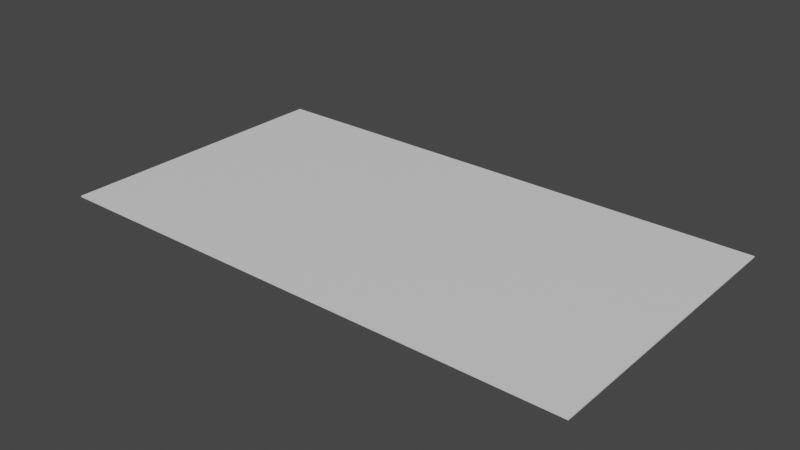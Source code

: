 # Source: TilesIndividual.blend  (saved by Blender 3.4.6; exported with 4.5.12 LTS)
import bpy
from mathutils import Matrix  # noqa: F401  (used for matrix-valued properties, if any)

bpy.ops.wm.read_factory_settings(use_empty=True)
scene = bpy.context.scene
scene.name = 'Scene'

# ---- collections
col_collection = bpy.data.collections.new('Collection'); scene.collection.children.link(col_collection)

# ---- materials (node trees are filled in below, after node groups)
mat_material = bpy.data.materials.new('Material')
mat_material.alpha_threshold = 0.0
mat_material.use_transparent_shadow = False
mat_material.roughness = 0.5
mat_material.line_color = (0.0, 0.0, 0.0, 1.0)

# ---- material node trees
mat_material.use_nodes = True; mat_material.node_tree.nodes.clear()
_N = mat_material.node_tree.nodes; _L = mat_material.node_tree.links
n0 = _N.new('ShaderNodeOutputMaterial'); n0.name = 'Material Output'; n0.location = (300, 300)
n1 = _N.new('ShaderNodeBsdfPrincipled'); n1.name = 'Principled BSDF'; n1.location = (10, 300)
n1.distribution = 'GGX'
n1.subsurface_method = 'RANDOM_WALK_SKIN'
n1.inputs[3].default_value = 1.45
n1.inputs[27].default_value = (0.0, 0.0, 0.0, 1.0)
n1.inputs[28].default_value = 1.0
_L.new(n1.outputs[0], n0.inputs[0])
n0.is_active_output = True

# ---- world
world_world = bpy.data.worlds.new('World'); scene.world = world_world
world_world.use_nodes = True; world_world.node_tree.nodes.clear()
_N = world_world.node_tree.nodes; _L = world_world.node_tree.links
n0 = _N.new('ShaderNodeOutputWorld'); n0.name = 'World Output'; n0.location = (300, 300)
n1 = _N.new('ShaderNodeBackground'); n1.name = 'Background'; n1.location = (10, 300)
n1.inputs[0].default_value = (0.05088, 0.05088, 0.05088, 1.0)
_L.new(n1.outputs[0], n0.inputs[0])
n0.is_active_output = True
world_world.color = (0.05088, 0.05088, 0.05088)
world_world.use_sun_shadow = False
world_world.sun_shadow_jitter_overblur = 0.0

# ---- meshes
me_cube = bpy.data.meshes.new('Cube')
me_cube.from_pydata([(1.0, 1.0, 1.0), (1.0, 1.0, -1.0), (1.0, -1.0, 1.0), (1.0, -1.0, -1.0), (-1.0, 1.0, 1.0), (-1.0, 1.0, -1.0), (-1.0, -1.0, 1.0), (-1.0, -1.0, -1.0)], [], [(0, 4, 6, 2), (3, 2, 6, 7), (7, 6, 4, 5), (5, 1, 3, 7), (1, 0, 2, 3), (5, 4, 0, 1)])
_uv = me_cube.uv_layers.new(name='UVMap')
_uv.uv.foreach_set('vector', [0.625, 0.5, 0.875, 0.5, 0.875, 0.75, 0.625, 0.75, 0.375, 0.75, 0.625, 0.75, 0.625, 1.0, 0.375, 1.0, 0.375, 0.0, 0.625, 0.0, 0.625, 0.25, 0.375, 0.25, 0.125, 0.5, 0.375, 0.5, 0.375, 0.75, 0.125, 0.75, 0.375, 0.5, 0.625, 0.5, 0.625, 0.75, 0.375, 0.75, 0.375, 0.25, 0.625, 0.25, 0.625, 0.5, 0.375, 0.5])
me_cube.materials.append(mat_material)
me_cube.use_mirror_vertex_groups = False
me_cube.update()
me_cube_001 = bpy.data.meshes.new('Cube.001')
me_cube_001.from_pydata([(1.0, 1.0, 1.0), (1.0, 1.0, -1.0), (1.0, -1.0, 1.0), (1.0, -1.0, -1.0), (-1.0, 1.0, 1.0), (-1.0, 1.0, -1.0), (-1.0, -1.0, 1.0), (-1.0, -1.0, -1.0)], [], [(0, 4, 6, 2), (3, 2, 6, 7), (7, 6, 4, 5), (5, 1, 3, 7), (1, 0, 2, 3), (5, 4, 0, 1)])
_uv = me_cube_001.uv_layers.new(name='UVMap')
_uv.uv.foreach_set('vector', [0.625, 0.5, 0.875, 0.5, 0.875, 0.75, 0.625, 0.75, 0.375, 0.75, 0.625, 0.75, 0.625, 1.0, 0.375, 1.0, 0.375, 0.0, 0.625, 0.0, 0.625, 0.25, 0.375, 0.25, 0.125, 0.5, 0.375, 0.5, 0.375, 0.75, 0.125, 0.75, 0.375, 0.5, 0.625, 0.5, 0.625, 0.75, 0.375, 0.75, 0.375, 0.25, 0.625, 0.25, 0.625, 0.5, 0.375, 0.5])
me_cube_001.materials.append(mat_material)
me_cube_001.use_mirror_vertex_groups = False
me_cube_001.update()
me_cube_002 = bpy.data.meshes.new('Cube.002')
me_cube_002.from_pydata([(1.0, 1.0, 1.0), (1.0, 1.0, -1.0), (1.0, -1.0, 1.0), (1.0, -1.0, -1.0), (-1.0, 1.0, 1.0), (-1.0, 1.0, -1.0), (-1.0, -1.0, 1.0), (-1.0, -1.0, -1.0)], [], [(0, 4, 6, 2), (3, 2, 6, 7), (7, 6, 4, 5), (5, 1, 3, 7), (1, 0, 2, 3), (5, 4, 0, 1)])
_uv = me_cube_002.uv_layers.new(name='UVMap')
_uv.uv.foreach_set('vector', [0.625, 0.5, 0.875, 0.5, 0.875, 0.75, 0.625, 0.75, 0.375, 0.75, 0.625, 0.75, 0.625, 1.0, 0.375, 1.0, 0.375, 0.0, 0.625, 0.0, 0.625, 0.25, 0.375, 0.25, 0.125, 0.5, 0.375, 0.5, 0.375, 0.75, 0.125, 0.75, 0.375, 0.5, 0.625, 0.5, 0.625, 0.75, 0.375, 0.75, 0.375, 0.25, 0.625, 0.25, 0.625, 0.5, 0.375, 0.5])
me_cube_002.materials.append(mat_material)
me_cube_002.use_mirror_vertex_groups = False
me_cube_002.update()
me_cube_003 = bpy.data.meshes.new('Cube.003')
me_cube_003.from_pydata([(1.0, 1.0, 1.0), (1.0, 1.0, -1.0), (1.0, -1.0, 1.0), (1.0, -1.0, -1.0), (-1.0, 1.0, 1.0), (-1.0, 1.0, -1.0), (-1.0, -1.0, 1.0), (-1.0, -1.0, -1.0)], [], [(0, 4, 6, 2), (3, 2, 6, 7), (7, 6, 4, 5), (5, 1, 3, 7), (1, 0, 2, 3), (5, 4, 0, 1)])
_uv = me_cube_003.uv_layers.new(name='UVMap')
_uv.uv.foreach_set('vector', [0.625, 0.5, 0.875, 0.5, 0.875, 0.75, 0.625, 0.75, 0.375, 0.75, 0.625, 0.75, 0.625, 1.0, 0.375, 1.0, 0.375, 0.0, 0.625, 0.0, 0.625, 0.25, 0.375, 0.25, 0.125, 0.5, 0.375, 0.5, 0.375, 0.75, 0.125, 0.75, 0.375, 0.5, 0.625, 0.5, 0.625, 0.75, 0.375, 0.75, 0.375, 0.25, 0.625, 0.25, 0.625, 0.5, 0.375, 0.5])
me_cube_003.materials.append(mat_material)
me_cube_003.use_mirror_vertex_groups = False
me_cube_003.update()
me_cube_004 = bpy.data.meshes.new('Cube.004')
me_cube_004.from_pydata([(1.0, 1.0, 1.0), (1.0, 1.0, -1.0), (1.0, -1.0, 1.0), (1.0, -1.0, -1.0), (-1.0, 1.0, 1.0), (-1.0, 1.0, -1.0), (-1.0, -1.0, 1.0), (-1.0, -1.0, -1.0)], [], [(0, 4, 6, 2), (3, 2, 6, 7), (7, 6, 4, 5), (5, 1, 3, 7), (1, 0, 2, 3), (5, 4, 0, 1)])
_uv = me_cube_004.uv_layers.new(name='UVMap')
_uv.uv.foreach_set('vector', [0.625, 0.5, 0.875, 0.5, 0.875, 0.75, 0.625, 0.75, 0.375, 0.75, 0.625, 0.75, 0.625, 1.0, 0.375, 1.0, 0.375, 0.0, 0.625, 0.0, 0.625, 0.25, 0.375, 0.25, 0.125, 0.5, 0.375, 0.5, 0.375, 0.75, 0.125, 0.75, 0.375, 0.5, 0.625, 0.5, 0.625, 0.75, 0.375, 0.75, 0.375, 0.25, 0.625, 0.25, 0.625, 0.5, 0.375, 0.5])
me_cube_004.materials.append(mat_material)
me_cube_004.use_mirror_vertex_groups = False
me_cube_004.update()
me_cube_005 = bpy.data.meshes.new('Cube.005')
me_cube_005.from_pydata([(1.0, 1.0, 1.0), (1.0, 1.0, -1.0), (1.0, -1.0, 1.0), (1.0, -1.0, -1.0), (-1.0, 1.0, 1.0), (-1.0, 1.0, -1.0), (-1.0, -1.0, 1.0), (-1.0, -1.0, -1.0)], [], [(0, 4, 6, 2), (3, 2, 6, 7), (7, 6, 4, 5), (5, 1, 3, 7), (1, 0, 2, 3), (5, 4, 0, 1)])
_uv = me_cube_005.uv_layers.new(name='UVMap')
_uv.uv.foreach_set('vector', [0.625, 0.5, 0.875, 0.5, 0.875, 0.75, 0.625, 0.75, 0.375, 0.75, 0.625, 0.75, 0.625, 1.0, 0.375, 1.0, 0.375, 0.0, 0.625, 0.0, 0.625, 0.25, 0.375, 0.25, 0.125, 0.5, 0.375, 0.5, 0.375, 0.75, 0.125, 0.75, 0.375, 0.5, 0.625, 0.5, 0.625, 0.75, 0.375, 0.75, 0.375, 0.25, 0.625, 0.25, 0.625, 0.5, 0.375, 0.5])
me_cube_005.materials.append(mat_material)
me_cube_005.use_mirror_vertex_groups = False
me_cube_005.update()
me_cube_006 = bpy.data.meshes.new('Cube.006')
me_cube_006.from_pydata([(1.0, 1.0, 1.0), (1.0, 1.0, -1.0), (1.0, -1.0, 1.0), (1.0, -1.0, -1.0), (-1.0, 1.0, 1.0), (-1.0, 1.0, -1.0), (-1.0, -1.0, 1.0), (-1.0, -1.0, -1.0)], [], [(0, 4, 6, 2), (3, 2, 6, 7), (7, 6, 4, 5), (5, 1, 3, 7), (1, 0, 2, 3), (5, 4, 0, 1)])
_uv = me_cube_006.uv_layers.new(name='UVMap')
_uv.uv.foreach_set('vector', [0.625, 0.5, 0.875, 0.5, 0.875, 0.75, 0.625, 0.75, 0.375, 0.75, 0.625, 0.75, 0.625, 1.0, 0.375, 1.0, 0.375, 0.0, 0.625, 0.0, 0.625, 0.25, 0.375, 0.25, 0.125, 0.5, 0.375, 0.5, 0.375, 0.75, 0.125, 0.75, 0.375, 0.5, 0.625, 0.5, 0.625, 0.75, 0.375, 0.75, 0.375, 0.25, 0.625, 0.25, 0.625, 0.5, 0.375, 0.5])
me_cube_006.materials.append(mat_material)
me_cube_006.use_mirror_vertex_groups = False
me_cube_006.update()
me_cube_007 = bpy.data.meshes.new('Cube.007')
me_cube_007.from_pydata([(1.0, 1.0, 1.0), (1.0, 1.0, -1.0), (1.0, -1.0, 1.0), (1.0, -1.0, -1.0), (-1.0, 1.0, 1.0), (-1.0, 1.0, -1.0), (-1.0, -1.0, 1.0), (-1.0, -1.0, -1.0)], [], [(0, 4, 6, 2), (3, 2, 6, 7), (7, 6, 4, 5), (5, 1, 3, 7), (1, 0, 2, 3), (5, 4, 0, 1)])
_uv = me_cube_007.uv_layers.new(name='UVMap')
_uv.uv.foreach_set('vector', [0.625, 0.5, 0.875, 0.5, 0.875, 0.75, 0.625, 0.75, 0.375, 0.75, 0.625, 0.75, 0.625, 1.0, 0.375, 1.0, 0.375, 0.0, 0.625, 0.0, 0.625, 0.25, 0.375, 0.25, 0.125, 0.5, 0.375, 0.5, 0.375, 0.75, 0.125, 0.75, 0.375, 0.5, 0.625, 0.5, 0.625, 0.75, 0.375, 0.75, 0.375, 0.25, 0.625, 0.25, 0.625, 0.5, 0.375, 0.5])
me_cube_007.materials.append(mat_material)
me_cube_007.use_mirror_vertex_groups = False
me_cube_007.update()
me_cube_008 = bpy.data.meshes.new('Cube.008')
me_cube_008.from_pydata([(1.0, 1.0, 1.0), (1.0, 1.0, -1.0), (1.0, -1.0, 1.0), (1.0, -1.0, -1.0), (-1.0, 1.0, 1.0), (-1.0, 1.0, -1.0), (-1.0, -1.0, 1.0), (-1.0, -1.0, -1.0)], [], [(0, 4, 6, 2), (3, 2, 6, 7), (7, 6, 4, 5), (5, 1, 3, 7), (1, 0, 2, 3), (5, 4, 0, 1)])
_uv = me_cube_008.uv_layers.new(name='UVMap')
_uv.uv.foreach_set('vector', [0.625, 0.5, 0.875, 0.5, 0.875, 0.75, 0.625, 0.75, 0.375, 0.75, 0.625, 0.75, 0.625, 1.0, 0.375, 1.0, 0.375, 0.0, 0.625, 0.0, 0.625, 0.25, 0.375, 0.25, 0.125, 0.5, 0.375, 0.5, 0.375, 0.75, 0.125, 0.75, 0.375, 0.5, 0.625, 0.5, 0.625, 0.75, 0.375, 0.75, 0.375, 0.25, 0.625, 0.25, 0.625, 0.5, 0.375, 0.5])
me_cube_008.materials.append(mat_material)
me_cube_008.use_mirror_vertex_groups = False
me_cube_008.update()
me_cube_009 = bpy.data.meshes.new('Cube.009')
me_cube_009.from_pydata([(1.0, 1.0, 1.0), (1.0, 1.0, -1.0), (1.0, -1.0, 1.0), (1.0, -1.0, -1.0), (-1.0, 1.0, 1.0), (-1.0, 1.0, -1.0), (-1.0, -1.0, 1.0), (-1.0, -1.0, -1.0)], [], [(0, 4, 6, 2), (3, 2, 6, 7), (7, 6, 4, 5), (5, 1, 3, 7), (1, 0, 2, 3), (5, 4, 0, 1)])
_uv = me_cube_009.uv_layers.new(name='UVMap')
_uv.uv.foreach_set('vector', [0.625, 0.5, 0.875, 0.5, 0.875, 0.75, 0.625, 0.75, 0.375, 0.75, 0.625, 0.75, 0.625, 1.0, 0.375, 1.0, 0.375, 0.0, 0.625, 0.0, 0.625, 0.25, 0.375, 0.25, 0.125, 0.5, 0.375, 0.5, 0.375, 0.75, 0.125, 0.75, 0.375, 0.5, 0.625, 0.5, 0.625, 0.75, 0.375, 0.75, 0.375, 0.25, 0.625, 0.25, 0.625, 0.5, 0.375, 0.5])
me_cube_009.materials.append(mat_material)
me_cube_009.use_mirror_vertex_groups = False
me_cube_009.update()
me_cube_010 = bpy.data.meshes.new('Cube.010')
me_cube_010.from_pydata([(1.0, 1.0, 1.0), (1.0, 1.0, -1.0), (1.0, -1.0, 1.0), (1.0, -1.0, -1.0), (-1.0, 1.0, 1.0), (-1.0, 1.0, -1.0), (-1.0, -1.0, 1.0), (-1.0, -1.0, -1.0)], [], [(0, 4, 6, 2), (3, 2, 6, 7), (7, 6, 4, 5), (5, 1, 3, 7), (1, 0, 2, 3), (5, 4, 0, 1)])
_uv = me_cube_010.uv_layers.new(name='UVMap')
_uv.uv.foreach_set('vector', [0.625, 0.5, 0.875, 0.5, 0.875, 0.75, 0.625, 0.75, 0.375, 0.75, 0.625, 0.75, 0.625, 1.0, 0.375, 1.0, 0.375, 0.0, 0.625, 0.0, 0.625, 0.25, 0.375, 0.25, 0.125, 0.5, 0.375, 0.5, 0.375, 0.75, 0.125, 0.75, 0.375, 0.5, 0.625, 0.5, 0.625, 0.75, 0.375, 0.75, 0.375, 0.25, 0.625, 0.25, 0.625, 0.5, 0.375, 0.5])
me_cube_010.materials.append(mat_material)
me_cube_010.use_mirror_vertex_groups = False
me_cube_010.update()
me_cube_011 = bpy.data.meshes.new('Cube.011')
me_cube_011.from_pydata([(1.0, 1.0, 1.0), (1.0, 1.0, -1.0), (1.0, -1.0, 1.0), (1.0, -1.0, -1.0), (-1.0, 1.0, 1.0), (-1.0, 1.0, -1.0), (-1.0, -1.0, 1.0), (-1.0, -1.0, -1.0)], [], [(0, 4, 6, 2), (3, 2, 6, 7), (7, 6, 4, 5), (5, 1, 3, 7), (1, 0, 2, 3), (5, 4, 0, 1)])
_uv = me_cube_011.uv_layers.new(name='UVMap')
_uv.uv.foreach_set('vector', [0.625, 0.5, 0.875, 0.5, 0.875, 0.75, 0.625, 0.75, 0.375, 0.75, 0.625, 0.75, 0.625, 1.0, 0.375, 1.0, 0.375, 0.0, 0.625, 0.0, 0.625, 0.25, 0.375, 0.25, 0.125, 0.5, 0.375, 0.5, 0.375, 0.75, 0.125, 0.75, 0.375, 0.5, 0.625, 0.5, 0.625, 0.75, 0.375, 0.75, 0.375, 0.25, 0.625, 0.25, 0.625, 0.5, 0.375, 0.5])
me_cube_011.materials.append(mat_material)
me_cube_011.use_mirror_vertex_groups = False
me_cube_011.update()
me_cube_012 = bpy.data.meshes.new('Cube.012')
me_cube_012.from_pydata([(1.0, 1.0, 1.0), (1.0, 1.0, -1.0), (1.0, -1.0, 1.0), (1.0, -1.0, -1.0), (-1.0, 1.0, 1.0), (-1.0, 1.0, -1.0), (-1.0, -1.0, 1.0), (-1.0, -1.0, -1.0)], [], [(0, 4, 6, 2), (3, 2, 6, 7), (7, 6, 4, 5), (5, 1, 3, 7), (1, 0, 2, 3), (5, 4, 0, 1)])
_uv = me_cube_012.uv_layers.new(name='UVMap')
_uv.uv.foreach_set('vector', [0.625, 0.5, 0.875, 0.5, 0.875, 0.75, 0.625, 0.75, 0.375, 0.75, 0.625, 0.75, 0.625, 1.0, 0.375, 1.0, 0.375, 0.0, 0.625, 0.0, 0.625, 0.25, 0.375, 0.25, 0.125, 0.5, 0.375, 0.5, 0.375, 0.75, 0.125, 0.75, 0.375, 0.5, 0.625, 0.5, 0.625, 0.75, 0.375, 0.75, 0.375, 0.25, 0.625, 0.25, 0.625, 0.5, 0.375, 0.5])
me_cube_012.materials.append(mat_material)
me_cube_012.use_mirror_vertex_groups = False
me_cube_012.update()
me_cube_013 = bpy.data.meshes.new('Cube.013')
me_cube_013.from_pydata([(1.0, 1.0, 1.0), (1.0, 1.0, -1.0), (1.0, -1.0, 1.0), (1.0, -1.0, -1.0), (-1.0, 1.0, 1.0), (-1.0, 1.0, -1.0), (-1.0, -1.0, 1.0), (-1.0, -1.0, -1.0)], [], [(0, 4, 6, 2), (3, 2, 6, 7), (7, 6, 4, 5), (5, 1, 3, 7), (1, 0, 2, 3), (5, 4, 0, 1)])
_uv = me_cube_013.uv_layers.new(name='UVMap')
_uv.uv.foreach_set('vector', [0.625, 0.5, 0.875, 0.5, 0.875, 0.75, 0.625, 0.75, 0.375, 0.75, 0.625, 0.75, 0.625, 1.0, 0.375, 1.0, 0.375, 0.0, 0.625, 0.0, 0.625, 0.25, 0.375, 0.25, 0.125, 0.5, 0.375, 0.5, 0.375, 0.75, 0.125, 0.75, 0.375, 0.5, 0.625, 0.5, 0.625, 0.75, 0.375, 0.75, 0.375, 0.25, 0.625, 0.25, 0.625, 0.5, 0.375, 0.5])
me_cube_013.materials.append(mat_material)
me_cube_013.use_mirror_vertex_groups = False
me_cube_013.update()
me_cube_014 = bpy.data.meshes.new('Cube.014')
me_cube_014.from_pydata([(1.0, 1.0, 1.0), (1.0, 1.0, -1.0), (1.0, -1.0, 1.0), (1.0, -1.0, -1.0), (-1.0, 1.0, 1.0), (-1.0, 1.0, -1.0), (-1.0, -1.0, 1.0), (-1.0, -1.0, -1.0)], [], [(0, 4, 6, 2), (3, 2, 6, 7), (7, 6, 4, 5), (5, 1, 3, 7), (1, 0, 2, 3), (5, 4, 0, 1)])
_uv = me_cube_014.uv_layers.new(name='UVMap')
_uv.uv.foreach_set('vector', [0.625, 0.5, 0.875, 0.5, 0.875, 0.75, 0.625, 0.75, 0.375, 0.75, 0.625, 0.75, 0.625, 1.0, 0.375, 1.0, 0.375, 0.0, 0.625, 0.0, 0.625, 0.25, 0.375, 0.25, 0.125, 0.5, 0.375, 0.5, 0.375, 0.75, 0.125, 0.75, 0.375, 0.5, 0.625, 0.5, 0.625, 0.75, 0.375, 0.75, 0.375, 0.25, 0.625, 0.25, 0.625, 0.5, 0.375, 0.5])
me_cube_014.materials.append(mat_material)
me_cube_014.use_mirror_vertex_groups = False
me_cube_014.update()
me_cube_015 = bpy.data.meshes.new('Cube.015')
me_cube_015.from_pydata([(1.0, 1.0, 1.0), (1.0, 1.0, -1.0), (1.0, -1.0, 1.0), (1.0, -1.0, -1.0), (-1.0, 1.0, 1.0), (-1.0, 1.0, -1.0), (-1.0, -1.0, 1.0), (-1.0, -1.0, -1.0)], [], [(0, 4, 6, 2), (3, 2, 6, 7), (7, 6, 4, 5), (5, 1, 3, 7), (1, 0, 2, 3), (5, 4, 0, 1)])
_uv = me_cube_015.uv_layers.new(name='UVMap')
_uv.uv.foreach_set('vector', [0.625, 0.5, 0.875, 0.5, 0.875, 0.75, 0.625, 0.75, 0.375, 0.75, 0.625, 0.75, 0.625, 1.0, 0.375, 1.0, 0.375, 0.0, 0.625, 0.0, 0.625, 0.25, 0.375, 0.25, 0.125, 0.5, 0.375, 0.5, 0.375, 0.75, 0.125, 0.75, 0.375, 0.5, 0.625, 0.5, 0.625, 0.75, 0.375, 0.75, 0.375, 0.25, 0.625, 0.25, 0.625, 0.5, 0.375, 0.5])
me_cube_015.materials.append(mat_material)
me_cube_015.use_mirror_vertex_groups = False
me_cube_015.update()
me_cube_016 = bpy.data.meshes.new('Cube.016')
me_cube_016.from_pydata([(1.0, 1.0, 1.0), (1.0, 1.0, -1.0), (1.0, -1.0, 1.0), (1.0, -1.0, -1.0), (-1.0, 1.0, 1.0), (-1.0, 1.0, -1.0), (-1.0, -1.0, 1.0), (-1.0, -1.0, -1.0)], [], [(0, 4, 6, 2), (3, 2, 6, 7), (7, 6, 4, 5), (5, 1, 3, 7), (1, 0, 2, 3), (5, 4, 0, 1)])
_uv = me_cube_016.uv_layers.new(name='UVMap')
_uv.uv.foreach_set('vector', [0.625, 0.5, 0.875, 0.5, 0.875, 0.75, 0.625, 0.75, 0.375, 0.75, 0.625, 0.75, 0.625, 1.0, 0.375, 1.0, 0.375, 0.0, 0.625, 0.0, 0.625, 0.25, 0.375, 0.25, 0.125, 0.5, 0.375, 0.5, 0.375, 0.75, 0.125, 0.75, 0.375, 0.5, 0.625, 0.5, 0.625, 0.75, 0.375, 0.75, 0.375, 0.25, 0.625, 0.25, 0.625, 0.5, 0.375, 0.5])
me_cube_016.materials.append(mat_material)
me_cube_016.use_mirror_vertex_groups = False
me_cube_016.update()
me_cube_017 = bpy.data.meshes.new('Cube.017')
me_cube_017.from_pydata([(1.0, 1.0, 1.0), (1.0, 1.0, -1.0), (1.0, -1.0, 1.0), (1.0, -1.0, -1.0), (-1.0, 1.0, 1.0), (-1.0, 1.0, -1.0), (-1.0, -1.0, 1.0), (-1.0, -1.0, -1.0)], [], [(0, 4, 6, 2), (3, 2, 6, 7), (7, 6, 4, 5), (5, 1, 3, 7), (1, 0, 2, 3), (5, 4, 0, 1)])
_uv = me_cube_017.uv_layers.new(name='UVMap')
_uv.uv.foreach_set('vector', [0.625, 0.5, 0.875, 0.5, 0.875, 0.75, 0.625, 0.75, 0.375, 0.75, 0.625, 0.75, 0.625, 1.0, 0.375, 1.0, 0.375, 0.0, 0.625, 0.0, 0.625, 0.25, 0.375, 0.25, 0.125, 0.5, 0.375, 0.5, 0.375, 0.75, 0.125, 0.75, 0.375, 0.5, 0.625, 0.5, 0.625, 0.75, 0.375, 0.75, 0.375, 0.25, 0.625, 0.25, 0.625, 0.5, 0.375, 0.5])
me_cube_017.materials.append(mat_material)
me_cube_017.use_mirror_vertex_groups = False
me_cube_017.update()
me_cube_018 = bpy.data.meshes.new('Cube.018')
me_cube_018.from_pydata([(1.0, 1.0, 1.0), (1.0, 1.0, -1.0), (1.0, -1.0, 1.0), (1.0, -1.0, -1.0), (-1.0, 1.0, 1.0), (-1.0, 1.0, -1.0), (-1.0, -1.0, 1.0), (-1.0, -1.0, -1.0)], [], [(0, 4, 6, 2), (3, 2, 6, 7), (7, 6, 4, 5), (5, 1, 3, 7), (1, 0, 2, 3), (5, 4, 0, 1)])
_uv = me_cube_018.uv_layers.new(name='UVMap')
_uv.uv.foreach_set('vector', [0.625, 0.5, 0.875, 0.5, 0.875, 0.75, 0.625, 0.75, 0.375, 0.75, 0.625, 0.75, 0.625, 1.0, 0.375, 1.0, 0.375, 0.0, 0.625, 0.0, 0.625, 0.25, 0.375, 0.25, 0.125, 0.5, 0.375, 0.5, 0.375, 0.75, 0.125, 0.75, 0.375, 0.5, 0.625, 0.5, 0.625, 0.75, 0.375, 0.75, 0.375, 0.25, 0.625, 0.25, 0.625, 0.5, 0.375, 0.5])
me_cube_018.materials.append(mat_material)
me_cube_018.use_mirror_vertex_groups = False
me_cube_018.update()
me_cube_019 = bpy.data.meshes.new('Cube.019')
me_cube_019.from_pydata([(1.0, 1.0, 1.0), (1.0, 1.0, -1.0), (1.0, -1.0, 1.0), (1.0, -1.0, -1.0), (-1.0, 1.0, 1.0), (-1.0, 1.0, -1.0), (-1.0, -1.0, 1.0), (-1.0, -1.0, -1.0)], [], [(0, 4, 6, 2), (3, 2, 6, 7), (7, 6, 4, 5), (5, 1, 3, 7), (1, 0, 2, 3), (5, 4, 0, 1)])
_uv = me_cube_019.uv_layers.new(name='UVMap')
_uv.uv.foreach_set('vector', [0.625, 0.5, 0.875, 0.5, 0.875, 0.75, 0.625, 0.75, 0.375, 0.75, 0.625, 0.75, 0.625, 1.0, 0.375, 1.0, 0.375, 0.0, 0.625, 0.0, 0.625, 0.25, 0.375, 0.25, 0.125, 0.5, 0.375, 0.5, 0.375, 0.75, 0.125, 0.75, 0.375, 0.5, 0.625, 0.5, 0.625, 0.75, 0.375, 0.75, 0.375, 0.25, 0.625, 0.25, 0.625, 0.5, 0.375, 0.5])
me_cube_019.materials.append(mat_material)
me_cube_019.use_mirror_vertex_groups = False
me_cube_019.update()
me_cube_020 = bpy.data.meshes.new('Cube.020')
me_cube_020.from_pydata([(1.0, 1.0, 1.0), (1.0, 1.0, -1.0), (1.0, -1.0, 1.0), (1.0, -1.0, -1.0), (-1.0, 1.0, 1.0), (-1.0, 1.0, -1.0), (-1.0, -1.0, 1.0), (-1.0, -1.0, -1.0)], [], [(0, 4, 6, 2), (3, 2, 6, 7), (7, 6, 4, 5), (5, 1, 3, 7), (1, 0, 2, 3), (5, 4, 0, 1)])
_uv = me_cube_020.uv_layers.new(name='UVMap')
_uv.uv.foreach_set('vector', [0.625, 0.5, 0.875, 0.5, 0.875, 0.75, 0.625, 0.75, 0.375, 0.75, 0.625, 0.75, 0.625, 1.0, 0.375, 1.0, 0.375, 0.0, 0.625, 0.0, 0.625, 0.25, 0.375, 0.25, 0.125, 0.5, 0.375, 0.5, 0.375, 0.75, 0.125, 0.75, 0.375, 0.5, 0.625, 0.5, 0.625, 0.75, 0.375, 0.75, 0.375, 0.25, 0.625, 0.25, 0.625, 0.5, 0.375, 0.5])
me_cube_020.materials.append(mat_material)
me_cube_020.use_mirror_vertex_groups = False
me_cube_020.update()
me_cube_021 = bpy.data.meshes.new('Cube.021')
me_cube_021.from_pydata([(1.0, 1.0, 1.0), (1.0, 1.0, -1.0), (1.0, -1.0, 1.0), (1.0, -1.0, -1.0), (-1.0, 1.0, 1.0), (-1.0, 1.0, -1.0), (-1.0, -1.0, 1.0), (-1.0, -1.0, -1.0)], [], [(0, 4, 6, 2), (3, 2, 6, 7), (7, 6, 4, 5), (5, 1, 3, 7), (1, 0, 2, 3), (5, 4, 0, 1)])
_uv = me_cube_021.uv_layers.new(name='UVMap')
_uv.uv.foreach_set('vector', [0.625, 0.5, 0.875, 0.5, 0.875, 0.75, 0.625, 0.75, 0.375, 0.75, 0.625, 0.75, 0.625, 1.0, 0.375, 1.0, 0.375, 0.0, 0.625, 0.0, 0.625, 0.25, 0.375, 0.25, 0.125, 0.5, 0.375, 0.5, 0.375, 0.75, 0.125, 0.75, 0.375, 0.5, 0.625, 0.5, 0.625, 0.75, 0.375, 0.75, 0.375, 0.25, 0.625, 0.25, 0.625, 0.5, 0.375, 0.5])
me_cube_021.materials.append(mat_material)
me_cube_021.use_mirror_vertex_groups = False
me_cube_021.update()
me_cube_022 = bpy.data.meshes.new('Cube.022')
me_cube_022.from_pydata([(1.0, 1.0, 1.0), (1.0, 1.0, -1.0), (1.0, -1.0, 1.0), (1.0, -1.0, -1.0), (-1.0, 1.0, 1.0), (-1.0, 1.0, -1.0), (-1.0, -1.0, 1.0), (-1.0, -1.0, -1.0)], [], [(0, 4, 6, 2), (3, 2, 6, 7), (7, 6, 4, 5), (5, 1, 3, 7), (1, 0, 2, 3), (5, 4, 0, 1)])
_uv = me_cube_022.uv_layers.new(name='UVMap')
_uv.uv.foreach_set('vector', [0.625, 0.5, 0.875, 0.5, 0.875, 0.75, 0.625, 0.75, 0.375, 0.75, 0.625, 0.75, 0.625, 1.0, 0.375, 1.0, 0.375, 0.0, 0.625, 0.0, 0.625, 0.25, 0.375, 0.25, 0.125, 0.5, 0.375, 0.5, 0.375, 0.75, 0.125, 0.75, 0.375, 0.5, 0.625, 0.5, 0.625, 0.75, 0.375, 0.75, 0.375, 0.25, 0.625, 0.25, 0.625, 0.5, 0.375, 0.5])
me_cube_022.materials.append(mat_material)
me_cube_022.use_mirror_vertex_groups = False
me_cube_022.update()
me_cube_023 = bpy.data.meshes.new('Cube.023')
me_cube_023.from_pydata([(1.0, 1.0, 1.0), (1.0, 1.0, -1.0), (1.0, -1.0, 1.0), (1.0, -1.0, -1.0), (-1.0, 1.0, 1.0), (-1.0, 1.0, -1.0), (-1.0, -1.0, 1.0), (-1.0, -1.0, -1.0)], [], [(0, 4, 6, 2), (3, 2, 6, 7), (7, 6, 4, 5), (5, 1, 3, 7), (1, 0, 2, 3), (5, 4, 0, 1)])
_uv = me_cube_023.uv_layers.new(name='UVMap')
_uv.uv.foreach_set('vector', [0.625, 0.5, 0.875, 0.5, 0.875, 0.75, 0.625, 0.75, 0.375, 0.75, 0.625, 0.75, 0.625, 1.0, 0.375, 1.0, 0.375, 0.0, 0.625, 0.0, 0.625, 0.25, 0.375, 0.25, 0.125, 0.5, 0.375, 0.5, 0.375, 0.75, 0.125, 0.75, 0.375, 0.5, 0.625, 0.5, 0.625, 0.75, 0.375, 0.75, 0.375, 0.25, 0.625, 0.25, 0.625, 0.5, 0.375, 0.5])
me_cube_023.materials.append(mat_material)
me_cube_023.use_mirror_vertex_groups = False
me_cube_023.update()
me_cube_024 = bpy.data.meshes.new('Cube.024')
me_cube_024.from_pydata([(1.0, 1.0, 1.0), (1.0, 1.0, -1.0), (1.0, -1.0, 1.0), (1.0, -1.0, -1.0), (-1.0, 1.0, 1.0), (-1.0, 1.0, -1.0), (-1.0, -1.0, 1.0), (-1.0, -1.0, -1.0)], [], [(0, 4, 6, 2), (3, 2, 6, 7), (7, 6, 4, 5), (5, 1, 3, 7), (1, 0, 2, 3), (5, 4, 0, 1)])
_uv = me_cube_024.uv_layers.new(name='UVMap')
_uv.uv.foreach_set('vector', [0.625, 0.5, 0.875, 0.5, 0.875, 0.75, 0.625, 0.75, 0.375, 0.75, 0.625, 0.75, 0.625, 1.0, 0.375, 1.0, 0.375, 0.0, 0.625, 0.0, 0.625, 0.25, 0.375, 0.25, 0.125, 0.5, 0.375, 0.5, 0.375, 0.75, 0.125, 0.75, 0.375, 0.5, 0.625, 0.5, 0.625, 0.75, 0.375, 0.75, 0.375, 0.25, 0.625, 0.25, 0.625, 0.5, 0.375, 0.5])
me_cube_024.materials.append(mat_material)
me_cube_024.use_mirror_vertex_groups = False
me_cube_024.update()
me_cube_025 = bpy.data.meshes.new('Cube.025')
me_cube_025.from_pydata([(1.0, 1.0, 1.0), (1.0, 1.0, -1.0), (1.0, -1.0, 1.0), (1.0, -1.0, -1.0), (-1.0, 1.0, 1.0), (-1.0, 1.0, -1.0), (-1.0, -1.0, 1.0), (-1.0, -1.0, -1.0)], [], [(0, 4, 6, 2), (3, 2, 6, 7), (7, 6, 4, 5), (5, 1, 3, 7), (1, 0, 2, 3), (5, 4, 0, 1)])
_uv = me_cube_025.uv_layers.new(name='UVMap')
_uv.uv.foreach_set('vector', [0.625, 0.5, 0.875, 0.5, 0.875, 0.75, 0.625, 0.75, 0.375, 0.75, 0.625, 0.75, 0.625, 1.0, 0.375, 1.0, 0.375, 0.0, 0.625, 0.0, 0.625, 0.25, 0.375, 0.25, 0.125, 0.5, 0.375, 0.5, 0.375, 0.75, 0.125, 0.75, 0.375, 0.5, 0.625, 0.5, 0.625, 0.75, 0.375, 0.75, 0.375, 0.25, 0.625, 0.25, 0.625, 0.5, 0.375, 0.5])
me_cube_025.materials.append(mat_material)
me_cube_025.use_mirror_vertex_groups = False
me_cube_025.update()
me_cube_026 = bpy.data.meshes.new('Cube.026')
me_cube_026.from_pydata([(1.0, 1.0, 1.0), (1.0, 1.0, -1.0), (1.0, -1.0, 1.0), (1.0, -1.0, -1.0), (-1.0, 1.0, 1.0), (-1.0, 1.0, -1.0), (-1.0, -1.0, 1.0), (-1.0, -1.0, -1.0)], [], [(0, 4, 6, 2), (3, 2, 6, 7), (7, 6, 4, 5), (5, 1, 3, 7), (1, 0, 2, 3), (5, 4, 0, 1)])
_uv = me_cube_026.uv_layers.new(name='UVMap')
_uv.uv.foreach_set('vector', [0.625, 0.5, 0.875, 0.5, 0.875, 0.75, 0.625, 0.75, 0.375, 0.75, 0.625, 0.75, 0.625, 1.0, 0.375, 1.0, 0.375, 0.0, 0.625, 0.0, 0.625, 0.25, 0.375, 0.25, 0.125, 0.5, 0.375, 0.5, 0.375, 0.75, 0.125, 0.75, 0.375, 0.5, 0.625, 0.5, 0.625, 0.75, 0.375, 0.75, 0.375, 0.25, 0.625, 0.25, 0.625, 0.5, 0.375, 0.5])
me_cube_026.materials.append(mat_material)
me_cube_026.use_mirror_vertex_groups = False
me_cube_026.update()
me_cube_027 = bpy.data.meshes.new('Cube.027')
me_cube_027.from_pydata([(1.0, 1.0, 1.0), (1.0, 1.0, -1.0), (1.0, -1.0, 1.0), (1.0, -1.0, -1.0), (-1.0, 1.0, 1.0), (-1.0, 1.0, -1.0), (-1.0, -1.0, 1.0), (-1.0, -1.0, -1.0)], [], [(0, 4, 6, 2), (3, 2, 6, 7), (7, 6, 4, 5), (5, 1, 3, 7), (1, 0, 2, 3), (5, 4, 0, 1)])
_uv = me_cube_027.uv_layers.new(name='UVMap')
_uv.uv.foreach_set('vector', [0.625, 0.5, 0.875, 0.5, 0.875, 0.75, 0.625, 0.75, 0.375, 0.75, 0.625, 0.75, 0.625, 1.0, 0.375, 1.0, 0.375, 0.0, 0.625, 0.0, 0.625, 0.25, 0.375, 0.25, 0.125, 0.5, 0.375, 0.5, 0.375, 0.75, 0.125, 0.75, 0.375, 0.5, 0.625, 0.5, 0.625, 0.75, 0.375, 0.75, 0.375, 0.25, 0.625, 0.25, 0.625, 0.5, 0.375, 0.5])
me_cube_027.materials.append(mat_material)
me_cube_027.use_mirror_vertex_groups = False
me_cube_027.update()
me_cube_028 = bpy.data.meshes.new('Cube.028')
me_cube_028.from_pydata([(1.0, 1.0, 1.0), (1.0, 1.0, -1.0), (1.0, -1.0, 1.0), (1.0, -1.0, -1.0), (-1.0, 1.0, 1.0), (-1.0, 1.0, -1.0), (-1.0, -1.0, 1.0), (-1.0, -1.0, -1.0)], [], [(0, 4, 6, 2), (3, 2, 6, 7), (7, 6, 4, 5), (5, 1, 3, 7), (1, 0, 2, 3), (5, 4, 0, 1)])
_uv = me_cube_028.uv_layers.new(name='UVMap')
_uv.uv.foreach_set('vector', [0.625, 0.5, 0.875, 0.5, 0.875, 0.75, 0.625, 0.75, 0.375, 0.75, 0.625, 0.75, 0.625, 1.0, 0.375, 1.0, 0.375, 0.0, 0.625, 0.0, 0.625, 0.25, 0.375, 0.25, 0.125, 0.5, 0.375, 0.5, 0.375, 0.75, 0.125, 0.75, 0.375, 0.5, 0.625, 0.5, 0.625, 0.75, 0.375, 0.75, 0.375, 0.25, 0.625, 0.25, 0.625, 0.5, 0.375, 0.5])
me_cube_028.materials.append(mat_material)
me_cube_028.use_mirror_vertex_groups = False
me_cube_028.update()
me_cube_029 = bpy.data.meshes.new('Cube.029')
me_cube_029.from_pydata([(1.0, 1.0, 1.0), (1.0, 1.0, -1.0), (1.0, -1.0, 1.0), (1.0, -1.0, -1.0), (-1.0, 1.0, 1.0), (-1.0, 1.0, -1.0), (-1.0, -1.0, 1.0), (-1.0, -1.0, -1.0)], [], [(0, 4, 6, 2), (3, 2, 6, 7), (7, 6, 4, 5), (5, 1, 3, 7), (1, 0, 2, 3), (5, 4, 0, 1)])
_uv = me_cube_029.uv_layers.new(name='UVMap')
_uv.uv.foreach_set('vector', [0.625, 0.5, 0.875, 0.5, 0.875, 0.75, 0.625, 0.75, 0.375, 0.75, 0.625, 0.75, 0.625, 1.0, 0.375, 1.0, 0.375, 0.0, 0.625, 0.0, 0.625, 0.25, 0.375, 0.25, 0.125, 0.5, 0.375, 0.5, 0.375, 0.75, 0.125, 0.75, 0.375, 0.5, 0.625, 0.5, 0.625, 0.75, 0.375, 0.75, 0.375, 0.25, 0.625, 0.25, 0.625, 0.5, 0.375, 0.5])
me_cube_029.materials.append(mat_material)
me_cube_029.use_mirror_vertex_groups = False
me_cube_029.update()
me_cube_030 = bpy.data.meshes.new('Cube.030')
me_cube_030.from_pydata([(1.0, 1.0, 1.0), (1.0, 1.0, -1.0), (1.0, -1.0, 1.0), (1.0, -1.0, -1.0), (-1.0, 1.0, 1.0), (-1.0, 1.0, -1.0), (-1.0, -1.0, 1.0), (-1.0, -1.0, -1.0)], [], [(0, 4, 6, 2), (3, 2, 6, 7), (7, 6, 4, 5), (5, 1, 3, 7), (1, 0, 2, 3), (5, 4, 0, 1)])
_uv = me_cube_030.uv_layers.new(name='UVMap')
_uv.uv.foreach_set('vector', [0.625, 0.5, 0.875, 0.5, 0.875, 0.75, 0.625, 0.75, 0.375, 0.75, 0.625, 0.75, 0.625, 1.0, 0.375, 1.0, 0.375, 0.0, 0.625, 0.0, 0.625, 0.25, 0.375, 0.25, 0.125, 0.5, 0.375, 0.5, 0.375, 0.75, 0.125, 0.75, 0.375, 0.5, 0.625, 0.5, 0.625, 0.75, 0.375, 0.75, 0.375, 0.25, 0.625, 0.25, 0.625, 0.5, 0.375, 0.5])
me_cube_030.materials.append(mat_material)
me_cube_030.use_mirror_vertex_groups = False
me_cube_030.update()
me_cube_031 = bpy.data.meshes.new('Cube.031')
me_cube_031.from_pydata([(1.0, 1.0, 1.0), (1.0, 1.0, -1.0), (1.0, -1.0, 1.0), (1.0, -1.0, -1.0), (-1.0, 1.0, 1.0), (-1.0, 1.0, -1.0), (-1.0, -1.0, 1.0), (-1.0, -1.0, -1.0)], [], [(0, 4, 6, 2), (3, 2, 6, 7), (7, 6, 4, 5), (5, 1, 3, 7), (1, 0, 2, 3), (5, 4, 0, 1)])
_uv = me_cube_031.uv_layers.new(name='UVMap')
_uv.uv.foreach_set('vector', [0.625, 0.5, 0.875, 0.5, 0.875, 0.75, 0.625, 0.75, 0.375, 0.75, 0.625, 0.75, 0.625, 1.0, 0.375, 1.0, 0.375, 0.0, 0.625, 0.0, 0.625, 0.25, 0.375, 0.25, 0.125, 0.5, 0.375, 0.5, 0.375, 0.75, 0.125, 0.75, 0.375, 0.5, 0.625, 0.5, 0.625, 0.75, 0.375, 0.75, 0.375, 0.25, 0.625, 0.25, 0.625, 0.5, 0.375, 0.5])
me_cube_031.materials.append(mat_material)
me_cube_031.use_mirror_vertex_groups = False
me_cube_031.update()
me_cube_032 = bpy.data.meshes.new('Cube.032')
me_cube_032.from_pydata([(1.0, 1.0, 1.0), (1.0, 1.0, -1.0), (1.0, -1.0, 1.0), (1.0, -1.0, -1.0), (-1.0, 1.0, 1.0), (-1.0, 1.0, -1.0), (-1.0, -1.0, 1.0), (-1.0, -1.0, -1.0)], [], [(0, 4, 6, 2), (3, 2, 6, 7), (7, 6, 4, 5), (5, 1, 3, 7), (1, 0, 2, 3), (5, 4, 0, 1)])
_uv = me_cube_032.uv_layers.new(name='UVMap')
_uv.uv.foreach_set('vector', [0.625, 0.5, 0.875, 0.5, 0.875, 0.75, 0.625, 0.75, 0.375, 0.75, 0.625, 0.75, 0.625, 1.0, 0.375, 1.0, 0.375, 0.0, 0.625, 0.0, 0.625, 0.25, 0.375, 0.25, 0.125, 0.5, 0.375, 0.5, 0.375, 0.75, 0.125, 0.75, 0.375, 0.5, 0.625, 0.5, 0.625, 0.75, 0.375, 0.75, 0.375, 0.25, 0.625, 0.25, 0.625, 0.5, 0.375, 0.5])
me_cube_032.materials.append(mat_material)
me_cube_032.use_mirror_vertex_groups = False
me_cube_032.update()
me_cube_033 = bpy.data.meshes.new('Cube.033')
me_cube_033.from_pydata([(1.0, 1.0, 1.0), (1.0, 1.0, -1.0), (1.0, -1.0, 1.0), (1.0, -1.0, -1.0), (-1.0, 1.0, 1.0), (-1.0, 1.0, -1.0), (-1.0, -1.0, 1.0), (-1.0, -1.0, -1.0)], [], [(0, 4, 6, 2), (3, 2, 6, 7), (7, 6, 4, 5), (5, 1, 3, 7), (1, 0, 2, 3), (5, 4, 0, 1)])
_uv = me_cube_033.uv_layers.new(name='UVMap')
_uv.uv.foreach_set('vector', [0.625, 0.5, 0.875, 0.5, 0.875, 0.75, 0.625, 0.75, 0.375, 0.75, 0.625, 0.75, 0.625, 1.0, 0.375, 1.0, 0.375, 0.0, 0.625, 0.0, 0.625, 0.25, 0.375, 0.25, 0.125, 0.5, 0.375, 0.5, 0.375, 0.75, 0.125, 0.75, 0.375, 0.5, 0.625, 0.5, 0.625, 0.75, 0.375, 0.75, 0.375, 0.25, 0.625, 0.25, 0.625, 0.5, 0.375, 0.5])
me_cube_033.materials.append(mat_material)
me_cube_033.use_mirror_vertex_groups = False
me_cube_033.update()
me_cube_034 = bpy.data.meshes.new('Cube.034')
me_cube_034.from_pydata([(1.0, 1.0, 1.0), (1.0, 1.0, -1.0), (1.0, -1.0, 1.0), (1.0, -1.0, -1.0), (-1.0, 1.0, 1.0), (-1.0, 1.0, -1.0), (-1.0, -1.0, 1.0), (-1.0, -1.0, -1.0)], [], [(0, 4, 6, 2), (3, 2, 6, 7), (7, 6, 4, 5), (5, 1, 3, 7), (1, 0, 2, 3), (5, 4, 0, 1)])
_uv = me_cube_034.uv_layers.new(name='UVMap')
_uv.uv.foreach_set('vector', [0.625, 0.5, 0.875, 0.5, 0.875, 0.75, 0.625, 0.75, 0.375, 0.75, 0.625, 0.75, 0.625, 1.0, 0.375, 1.0, 0.375, 0.0, 0.625, 0.0, 0.625, 0.25, 0.375, 0.25, 0.125, 0.5, 0.375, 0.5, 0.375, 0.75, 0.125, 0.75, 0.375, 0.5, 0.625, 0.5, 0.625, 0.75, 0.375, 0.75, 0.375, 0.25, 0.625, 0.25, 0.625, 0.5, 0.375, 0.5])
me_cube_034.materials.append(mat_material)
me_cube_034.use_mirror_vertex_groups = False
me_cube_034.update()
me_cube_035 = bpy.data.meshes.new('Cube.035')
me_cube_035.from_pydata([(1.0, 1.0, 1.0), (1.0, 1.0, -1.0), (1.0, -1.0, 1.0), (1.0, -1.0, -1.0), (-1.0, 1.0, 1.0), (-1.0, 1.0, -1.0), (-1.0, -1.0, 1.0), (-1.0, -1.0, -1.0)], [], [(0, 4, 6, 2), (3, 2, 6, 7), (7, 6, 4, 5), (5, 1, 3, 7), (1, 0, 2, 3), (5, 4, 0, 1)])
_uv = me_cube_035.uv_layers.new(name='UVMap')
_uv.uv.foreach_set('vector', [0.625, 0.5, 0.875, 0.5, 0.875, 0.75, 0.625, 0.75, 0.375, 0.75, 0.625, 0.75, 0.625, 1.0, 0.375, 1.0, 0.375, 0.0, 0.625, 0.0, 0.625, 0.25, 0.375, 0.25, 0.125, 0.5, 0.375, 0.5, 0.375, 0.75, 0.125, 0.75, 0.375, 0.5, 0.625, 0.5, 0.625, 0.75, 0.375, 0.75, 0.375, 0.25, 0.625, 0.25, 0.625, 0.5, 0.375, 0.5])
me_cube_035.materials.append(mat_material)
me_cube_035.use_mirror_vertex_groups = False
me_cube_035.update()
me_cube_036 = bpy.data.meshes.new('Cube.036')
me_cube_036.from_pydata([(1.0, 1.0, 1.0), (1.0, 1.0, -1.0), (1.0, -1.0, 1.0), (1.0, -1.0, -1.0), (-1.0, 1.0, 1.0), (-1.0, 1.0, -1.0), (-1.0, -1.0, 1.0), (-1.0, -1.0, -1.0)], [], [(0, 4, 6, 2), (3, 2, 6, 7), (7, 6, 4, 5), (5, 1, 3, 7), (1, 0, 2, 3), (5, 4, 0, 1)])
_uv = me_cube_036.uv_layers.new(name='UVMap')
_uv.uv.foreach_set('vector', [0.625, 0.5, 0.875, 0.5, 0.875, 0.75, 0.625, 0.75, 0.375, 0.75, 0.625, 0.75, 0.625, 1.0, 0.375, 1.0, 0.375, 0.0, 0.625, 0.0, 0.625, 0.25, 0.375, 0.25, 0.125, 0.5, 0.375, 0.5, 0.375, 0.75, 0.125, 0.75, 0.375, 0.5, 0.625, 0.5, 0.625, 0.75, 0.375, 0.75, 0.375, 0.25, 0.625, 0.25, 0.625, 0.5, 0.375, 0.5])
me_cube_036.materials.append(mat_material)
me_cube_036.use_mirror_vertex_groups = False
me_cube_036.update()
me_cube_037 = bpy.data.meshes.new('Cube.037')
me_cube_037.from_pydata([(1.0, 1.0, 1.0), (1.0, 1.0, -1.0), (1.0, -1.0, 1.0), (1.0, -1.0, -1.0), (-1.0, 1.0, 1.0), (-1.0, 1.0, -1.0), (-1.0, -1.0, 1.0), (-1.0, -1.0, -1.0)], [], [(0, 4, 6, 2), (3, 2, 6, 7), (7, 6, 4, 5), (5, 1, 3, 7), (1, 0, 2, 3), (5, 4, 0, 1)])
_uv = me_cube_037.uv_layers.new(name='UVMap')
_uv.uv.foreach_set('vector', [0.625, 0.5, 0.875, 0.5, 0.875, 0.75, 0.625, 0.75, 0.375, 0.75, 0.625, 0.75, 0.625, 1.0, 0.375, 1.0, 0.375, 0.0, 0.625, 0.0, 0.625, 0.25, 0.375, 0.25, 0.125, 0.5, 0.375, 0.5, 0.375, 0.75, 0.125, 0.75, 0.375, 0.5, 0.625, 0.5, 0.625, 0.75, 0.375, 0.75, 0.375, 0.25, 0.625, 0.25, 0.625, 0.5, 0.375, 0.5])
me_cube_037.materials.append(mat_material)
me_cube_037.use_mirror_vertex_groups = False
me_cube_037.update()
me_cube_038 = bpy.data.meshes.new('Cube.038')
me_cube_038.from_pydata([(1.0, 1.0, 1.0), (1.0, 1.0, -1.0), (1.0, -1.0, 1.0), (1.0, -1.0, -1.0), (-1.0, 1.0, 1.0), (-1.0, 1.0, -1.0), (-1.0, -1.0, 1.0), (-1.0, -1.0, -1.0)], [], [(0, 4, 6, 2), (3, 2, 6, 7), (7, 6, 4, 5), (5, 1, 3, 7), (1, 0, 2, 3), (5, 4, 0, 1)])
_uv = me_cube_038.uv_layers.new(name='UVMap')
_uv.uv.foreach_set('vector', [0.625, 0.5, 0.875, 0.5, 0.875, 0.75, 0.625, 0.75, 0.375, 0.75, 0.625, 0.75, 0.625, 1.0, 0.375, 1.0, 0.375, 0.0, 0.625, 0.0, 0.625, 0.25, 0.375, 0.25, 0.125, 0.5, 0.375, 0.5, 0.375, 0.75, 0.125, 0.75, 0.375, 0.5, 0.625, 0.5, 0.625, 0.75, 0.375, 0.75, 0.375, 0.25, 0.625, 0.25, 0.625, 0.5, 0.375, 0.5])
me_cube_038.materials.append(mat_material)
me_cube_038.use_mirror_vertex_groups = False
me_cube_038.update()
me_cube_039 = bpy.data.meshes.new('Cube.039')
me_cube_039.from_pydata([(1.0, 1.0, 1.0), (1.0, 1.0, -1.0), (1.0, -1.0, 1.0), (1.0, -1.0, -1.0), (-1.0, 1.0, 1.0), (-1.0, 1.0, -1.0), (-1.0, -1.0, 1.0), (-1.0, -1.0, -1.0)], [], [(0, 4, 6, 2), (3, 2, 6, 7), (7, 6, 4, 5), (5, 1, 3, 7), (1, 0, 2, 3), (5, 4, 0, 1)])
_uv = me_cube_039.uv_layers.new(name='UVMap')
_uv.uv.foreach_set('vector', [0.625, 0.5, 0.875, 0.5, 0.875, 0.75, 0.625, 0.75, 0.375, 0.75, 0.625, 0.75, 0.625, 1.0, 0.375, 1.0, 0.375, 0.0, 0.625, 0.0, 0.625, 0.25, 0.375, 0.25, 0.125, 0.5, 0.375, 0.5, 0.375, 0.75, 0.125, 0.75, 0.375, 0.5, 0.625, 0.5, 0.625, 0.75, 0.375, 0.75, 0.375, 0.25, 0.625, 0.25, 0.625, 0.5, 0.375, 0.5])
me_cube_039.materials.append(mat_material)
me_cube_039.use_mirror_vertex_groups = False
me_cube_039.update()
me_cube_040 = bpy.data.meshes.new('Cube.040')
me_cube_040.from_pydata([(1.0, 1.0, 1.0), (1.0, 1.0, -1.0), (1.0, -1.0, 1.0), (1.0, -1.0, -1.0), (-1.0, 1.0, 1.0), (-1.0, 1.0, -1.0), (-1.0, -1.0, 1.0), (-1.0, -1.0, -1.0)], [], [(0, 4, 6, 2), (3, 2, 6, 7), (7, 6, 4, 5), (5, 1, 3, 7), (1, 0, 2, 3), (5, 4, 0, 1)])
_uv = me_cube_040.uv_layers.new(name='UVMap')
_uv.uv.foreach_set('vector', [0.625, 0.5, 0.875, 0.5, 0.875, 0.75, 0.625, 0.75, 0.375, 0.75, 0.625, 0.75, 0.625, 1.0, 0.375, 1.0, 0.375, 0.0, 0.625, 0.0, 0.625, 0.25, 0.375, 0.25, 0.125, 0.5, 0.375, 0.5, 0.375, 0.75, 0.125, 0.75, 0.375, 0.5, 0.625, 0.5, 0.625, 0.75, 0.375, 0.75, 0.375, 0.25, 0.625, 0.25, 0.625, 0.5, 0.375, 0.5])
me_cube_040.materials.append(mat_material)
me_cube_040.use_mirror_vertex_groups = False
me_cube_040.update()
me_cube_041 = bpy.data.meshes.new('Cube.041')
me_cube_041.from_pydata([(1.0, 1.0, 1.0), (1.0, 1.0, -1.0), (1.0, -1.0, 1.0), (1.0, -1.0, -1.0), (-1.0, 1.0, 1.0), (-1.0, 1.0, -1.0), (-1.0, -1.0, 1.0), (-1.0, -1.0, -1.0)], [], [(0, 4, 6, 2), (3, 2, 6, 7), (7, 6, 4, 5), (5, 1, 3, 7), (1, 0, 2, 3), (5, 4, 0, 1)])
_uv = me_cube_041.uv_layers.new(name='UVMap')
_uv.uv.foreach_set('vector', [0.625, 0.5, 0.875, 0.5, 0.875, 0.75, 0.625, 0.75, 0.375, 0.75, 0.625, 0.75, 0.625, 1.0, 0.375, 1.0, 0.375, 0.0, 0.625, 0.0, 0.625, 0.25, 0.375, 0.25, 0.125, 0.5, 0.375, 0.5, 0.375, 0.75, 0.125, 0.75, 0.375, 0.5, 0.625, 0.5, 0.625, 0.75, 0.375, 0.75, 0.375, 0.25, 0.625, 0.25, 0.625, 0.5, 0.375, 0.5])
me_cube_041.materials.append(mat_material)
me_cube_041.use_mirror_vertex_groups = False
me_cube_041.update()
me_cube_042 = bpy.data.meshes.new('Cube.042')
me_cube_042.from_pydata([(1.0, 1.0, 1.0), (1.0, 1.0, -1.0), (1.0, -1.0, 1.0), (1.0, -1.0, -1.0), (-1.0, 1.0, 1.0), (-1.0, 1.0, -1.0), (-1.0, -1.0, 1.0), (-1.0, -1.0, -1.0)], [], [(0, 4, 6, 2), (3, 2, 6, 7), (7, 6, 4, 5), (5, 1, 3, 7), (1, 0, 2, 3), (5, 4, 0, 1)])
_uv = me_cube_042.uv_layers.new(name='UVMap')
_uv.uv.foreach_set('vector', [0.625, 0.5, 0.875, 0.5, 0.875, 0.75, 0.625, 0.75, 0.375, 0.75, 0.625, 0.75, 0.625, 1.0, 0.375, 1.0, 0.375, 0.0, 0.625, 0.0, 0.625, 0.25, 0.375, 0.25, 0.125, 0.5, 0.375, 0.5, 0.375, 0.75, 0.125, 0.75, 0.375, 0.5, 0.625, 0.5, 0.625, 0.75, 0.375, 0.75, 0.375, 0.25, 0.625, 0.25, 0.625, 0.5, 0.375, 0.5])
me_cube_042.materials.append(mat_material)
me_cube_042.use_mirror_vertex_groups = False
me_cube_042.update()
me_cube_043 = bpy.data.meshes.new('Cube.043')
me_cube_043.from_pydata([(1.0, 1.0, 1.0), (1.0, 1.0, -1.0), (1.0, -1.0, 1.0), (1.0, -1.0, -1.0), (-1.0, 1.0, 1.0), (-1.0, 1.0, -1.0), (-1.0, -1.0, 1.0), (-1.0, -1.0, -1.0)], [], [(0, 4, 6, 2), (3, 2, 6, 7), (7, 6, 4, 5), (5, 1, 3, 7), (1, 0, 2, 3), (5, 4, 0, 1)])
_uv = me_cube_043.uv_layers.new(name='UVMap')
_uv.uv.foreach_set('vector', [0.625, 0.5, 0.875, 0.5, 0.875, 0.75, 0.625, 0.75, 0.375, 0.75, 0.625, 0.75, 0.625, 1.0, 0.375, 1.0, 0.375, 0.0, 0.625, 0.0, 0.625, 0.25, 0.375, 0.25, 0.125, 0.5, 0.375, 0.5, 0.375, 0.75, 0.125, 0.75, 0.375, 0.5, 0.625, 0.5, 0.625, 0.75, 0.375, 0.75, 0.375, 0.25, 0.625, 0.25, 0.625, 0.5, 0.375, 0.5])
me_cube_043.materials.append(mat_material)
me_cube_043.use_mirror_vertex_groups = False
me_cube_043.update()
me_cube_044 = bpy.data.meshes.new('Cube.044')
me_cube_044.from_pydata([(1.0, 1.0, 1.0), (1.0, 1.0, -1.0), (1.0, -1.0, 1.0), (1.0, -1.0, -1.0), (-1.0, 1.0, 1.0), (-1.0, 1.0, -1.0), (-1.0, -1.0, 1.0), (-1.0, -1.0, -1.0)], [], [(0, 4, 6, 2), (3, 2, 6, 7), (7, 6, 4, 5), (5, 1, 3, 7), (1, 0, 2, 3), (5, 4, 0, 1)])
_uv = me_cube_044.uv_layers.new(name='UVMap')
_uv.uv.foreach_set('vector', [0.625, 0.5, 0.875, 0.5, 0.875, 0.75, 0.625, 0.75, 0.375, 0.75, 0.625, 0.75, 0.625, 1.0, 0.375, 1.0, 0.375, 0.0, 0.625, 0.0, 0.625, 0.25, 0.375, 0.25, 0.125, 0.5, 0.375, 0.5, 0.375, 0.75, 0.125, 0.75, 0.375, 0.5, 0.625, 0.5, 0.625, 0.75, 0.375, 0.75, 0.375, 0.25, 0.625, 0.25, 0.625, 0.5, 0.375, 0.5])
me_cube_044.materials.append(mat_material)
me_cube_044.use_mirror_vertex_groups = False
me_cube_044.update()
me_cube_045 = bpy.data.meshes.new('Cube.045')
me_cube_045.from_pydata([(1.0, 1.0, 1.0), (1.0, 1.0, -1.0), (1.0, -1.0, 1.0), (1.0, -1.0, -1.0), (-1.0, 1.0, 1.0), (-1.0, 1.0, -1.0), (-1.0, -1.0, 1.0), (-1.0, -1.0, -1.0)], [], [(0, 4, 6, 2), (3, 2, 6, 7), (7, 6, 4, 5), (5, 1, 3, 7), (1, 0, 2, 3), (5, 4, 0, 1)])
_uv = me_cube_045.uv_layers.new(name='UVMap')
_uv.uv.foreach_set('vector', [0.625, 0.5, 0.875, 0.5, 0.875, 0.75, 0.625, 0.75, 0.375, 0.75, 0.625, 0.75, 0.625, 1.0, 0.375, 1.0, 0.375, 0.0, 0.625, 0.0, 0.625, 0.25, 0.375, 0.25, 0.125, 0.5, 0.375, 0.5, 0.375, 0.75, 0.125, 0.75, 0.375, 0.5, 0.625, 0.5, 0.625, 0.75, 0.375, 0.75, 0.375, 0.25, 0.625, 0.25, 0.625, 0.5, 0.375, 0.5])
me_cube_045.materials.append(mat_material)
me_cube_045.use_mirror_vertex_groups = False
me_cube_045.update()
me_cube_046 = bpy.data.meshes.new('Cube.046')
me_cube_046.from_pydata([(1.0, 1.0, 1.0), (1.0, 1.0, -1.0), (1.0, -1.0, 1.0), (1.0, -1.0, -1.0), (-1.0, 1.0, 1.0), (-1.0, 1.0, -1.0), (-1.0, -1.0, 1.0), (-1.0, -1.0, -1.0)], [], [(0, 4, 6, 2), (3, 2, 6, 7), (7, 6, 4, 5), (5, 1, 3, 7), (1, 0, 2, 3), (5, 4, 0, 1)])
_uv = me_cube_046.uv_layers.new(name='UVMap')
_uv.uv.foreach_set('vector', [0.625, 0.5, 0.875, 0.5, 0.875, 0.75, 0.625, 0.75, 0.375, 0.75, 0.625, 0.75, 0.625, 1.0, 0.375, 1.0, 0.375, 0.0, 0.625, 0.0, 0.625, 0.25, 0.375, 0.25, 0.125, 0.5, 0.375, 0.5, 0.375, 0.75, 0.125, 0.75, 0.375, 0.5, 0.625, 0.5, 0.625, 0.75, 0.375, 0.75, 0.375, 0.25, 0.625, 0.25, 0.625, 0.5, 0.375, 0.5])
me_cube_046.materials.append(mat_material)
me_cube_046.use_mirror_vertex_groups = False
me_cube_046.update()
me_cube_047 = bpy.data.meshes.new('Cube.047')
me_cube_047.from_pydata([(1.0, 1.0, 1.0), (1.0, 1.0, -1.0), (1.0, -1.0, 1.0), (1.0, -1.0, -1.0), (-1.0, 1.0, 1.0), (-1.0, 1.0, -1.0), (-1.0, -1.0, 1.0), (-1.0, -1.0, -1.0)], [], [(0, 4, 6, 2), (3, 2, 6, 7), (7, 6, 4, 5), (5, 1, 3, 7), (1, 0, 2, 3), (5, 4, 0, 1)])
_uv = me_cube_047.uv_layers.new(name='UVMap')
_uv.uv.foreach_set('vector', [0.625, 0.5, 0.875, 0.5, 0.875, 0.75, 0.625, 0.75, 0.375, 0.75, 0.625, 0.75, 0.625, 1.0, 0.375, 1.0, 0.375, 0.0, 0.625, 0.0, 0.625, 0.25, 0.375, 0.25, 0.125, 0.5, 0.375, 0.5, 0.375, 0.75, 0.125, 0.75, 0.375, 0.5, 0.625, 0.5, 0.625, 0.75, 0.375, 0.75, 0.375, 0.25, 0.625, 0.25, 0.625, 0.5, 0.375, 0.5])
me_cube_047.materials.append(mat_material)
me_cube_047.use_mirror_vertex_groups = False
me_cube_047.update()
me_cube_048 = bpy.data.meshes.new('Cube.048')
me_cube_048.from_pydata([(1.0, 1.0, 1.0), (1.0, 1.0, -1.0), (1.0, -1.0, 1.0), (1.0, -1.0, -1.0), (-1.0, 1.0, 1.0), (-1.0, 1.0, -1.0), (-1.0, -1.0, 1.0), (-1.0, -1.0, -1.0)], [], [(0, 4, 6, 2), (3, 2, 6, 7), (7, 6, 4, 5), (5, 1, 3, 7), (1, 0, 2, 3), (5, 4, 0, 1)])
_uv = me_cube_048.uv_layers.new(name='UVMap')
_uv.uv.foreach_set('vector', [0.625, 0.5, 0.875, 0.5, 0.875, 0.75, 0.625, 0.75, 0.375, 0.75, 0.625, 0.75, 0.625, 1.0, 0.375, 1.0, 0.375, 0.0, 0.625, 0.0, 0.625, 0.25, 0.375, 0.25, 0.125, 0.5, 0.375, 0.5, 0.375, 0.75, 0.125, 0.75, 0.375, 0.5, 0.625, 0.5, 0.625, 0.75, 0.375, 0.75, 0.375, 0.25, 0.625, 0.25, 0.625, 0.5, 0.375, 0.5])
me_cube_048.materials.append(mat_material)
me_cube_048.use_mirror_vertex_groups = False
me_cube_048.update()
me_cube_049 = bpy.data.meshes.new('Cube.049')
me_cube_049.from_pydata([(1.0, 1.0, 1.0), (1.0, 1.0, -1.0), (1.0, -1.0, 1.0), (1.0, -1.0, -1.0), (-1.0, 1.0, 1.0), (-1.0, 1.0, -1.0), (-1.0, -1.0, 1.0), (-1.0, -1.0, -1.0)], [], [(0, 4, 6, 2), (3, 2, 6, 7), (7, 6, 4, 5), (5, 1, 3, 7), (1, 0, 2, 3), (5, 4, 0, 1)])
_uv = me_cube_049.uv_layers.new(name='UVMap')
_uv.uv.foreach_set('vector', [0.625, 0.5, 0.875, 0.5, 0.875, 0.75, 0.625, 0.75, 0.375, 0.75, 0.625, 0.75, 0.625, 1.0, 0.375, 1.0, 0.375, 0.0, 0.625, 0.0, 0.625, 0.25, 0.375, 0.25, 0.125, 0.5, 0.375, 0.5, 0.375, 0.75, 0.125, 0.75, 0.375, 0.5, 0.625, 0.5, 0.625, 0.75, 0.375, 0.75, 0.375, 0.25, 0.625, 0.25, 0.625, 0.5, 0.375, 0.5])
me_cube_049.materials.append(mat_material)
me_cube_049.use_mirror_vertex_groups = False
me_cube_049.update()
me_cube_050 = bpy.data.meshes.new('Cube.050')
me_cube_050.from_pydata([(1.0, 1.0, 1.0), (1.0, 1.0, -1.0), (1.0, -1.0, 1.0), (1.0, -1.0, -1.0), (-1.0, 1.0, 1.0), (-1.0, 1.0, -1.0), (-1.0, -1.0, 1.0), (-1.0, -1.0, -1.0)], [], [(0, 4, 6, 2), (3, 2, 6, 7), (7, 6, 4, 5), (5, 1, 3, 7), (1, 0, 2, 3), (5, 4, 0, 1)])
_uv = me_cube_050.uv_layers.new(name='UVMap')
_uv.uv.foreach_set('vector', [0.625, 0.5, 0.875, 0.5, 0.875, 0.75, 0.625, 0.75, 0.375, 0.75, 0.625, 0.75, 0.625, 1.0, 0.375, 1.0, 0.375, 0.0, 0.625, 0.0, 0.625, 0.25, 0.375, 0.25, 0.125, 0.5, 0.375, 0.5, 0.375, 0.75, 0.125, 0.75, 0.375, 0.5, 0.625, 0.5, 0.625, 0.75, 0.375, 0.75, 0.375, 0.25, 0.625, 0.25, 0.625, 0.5, 0.375, 0.5])
me_cube_050.materials.append(mat_material)
me_cube_050.use_mirror_vertex_groups = False
me_cube_050.update()
me_cube_051 = bpy.data.meshes.new('Cube.051')
me_cube_051.from_pydata([(1.0, 1.0, 1.0), (1.0, 1.0, -1.0), (1.0, -1.0, 1.0), (1.0, -1.0, -1.0), (-1.0, 1.0, 1.0), (-1.0, 1.0, -1.0), (-1.0, -1.0, 1.0), (-1.0, -1.0, -1.0)], [], [(0, 4, 6, 2), (3, 2, 6, 7), (7, 6, 4, 5), (5, 1, 3, 7), (1, 0, 2, 3), (5, 4, 0, 1)])
_uv = me_cube_051.uv_layers.new(name='UVMap')
_uv.uv.foreach_set('vector', [0.625, 0.5, 0.875, 0.5, 0.875, 0.75, 0.625, 0.75, 0.375, 0.75, 0.625, 0.75, 0.625, 1.0, 0.375, 1.0, 0.375, 0.0, 0.625, 0.0, 0.625, 0.25, 0.375, 0.25, 0.125, 0.5, 0.375, 0.5, 0.375, 0.75, 0.125, 0.75, 0.375, 0.5, 0.625, 0.5, 0.625, 0.75, 0.375, 0.75, 0.375, 0.25, 0.625, 0.25, 0.625, 0.5, 0.375, 0.5])
me_cube_051.materials.append(mat_material)
me_cube_051.use_mirror_vertex_groups = False
me_cube_051.update()
me_cube_052 = bpy.data.meshes.new('Cube.052')
me_cube_052.from_pydata([(1.0, 1.0, 1.0), (1.0, 1.0, -1.0), (1.0, -1.0, 1.0), (1.0, -1.0, -1.0), (-1.0, 1.0, 1.0), (-1.0, 1.0, -1.0), (-1.0, -1.0, 1.0), (-1.0, -1.0, -1.0)], [], [(0, 4, 6, 2), (3, 2, 6, 7), (7, 6, 4, 5), (5, 1, 3, 7), (1, 0, 2, 3), (5, 4, 0, 1)])
_uv = me_cube_052.uv_layers.new(name='UVMap')
_uv.uv.foreach_set('vector', [0.625, 0.5, 0.875, 0.5, 0.875, 0.75, 0.625, 0.75, 0.375, 0.75, 0.625, 0.75, 0.625, 1.0, 0.375, 1.0, 0.375, 0.0, 0.625, 0.0, 0.625, 0.25, 0.375, 0.25, 0.125, 0.5, 0.375, 0.5, 0.375, 0.75, 0.125, 0.75, 0.375, 0.5, 0.625, 0.5, 0.625, 0.75, 0.375, 0.75, 0.375, 0.25, 0.625, 0.25, 0.625, 0.5, 0.375, 0.5])
me_cube_052.materials.append(mat_material)
me_cube_052.use_mirror_vertex_groups = False
me_cube_052.update()
me_cube_053 = bpy.data.meshes.new('Cube.053')
me_cube_053.from_pydata([(1.0, 1.0, 1.0), (1.0, 1.0, -1.0), (1.0, -1.0, 1.0), (1.0, -1.0, -1.0), (-1.0, 1.0, 1.0), (-1.0, 1.0, -1.0), (-1.0, -1.0, 1.0), (-1.0, -1.0, -1.0)], [], [(0, 4, 6, 2), (3, 2, 6, 7), (7, 6, 4, 5), (5, 1, 3, 7), (1, 0, 2, 3), (5, 4, 0, 1)])
_uv = me_cube_053.uv_layers.new(name='UVMap')
_uv.uv.foreach_set('vector', [0.625, 0.5, 0.875, 0.5, 0.875, 0.75, 0.625, 0.75, 0.375, 0.75, 0.625, 0.75, 0.625, 1.0, 0.375, 1.0, 0.375, 0.0, 0.625, 0.0, 0.625, 0.25, 0.375, 0.25, 0.125, 0.5, 0.375, 0.5, 0.375, 0.75, 0.125, 0.75, 0.375, 0.5, 0.625, 0.5, 0.625, 0.75, 0.375, 0.75, 0.375, 0.25, 0.625, 0.25, 0.625, 0.5, 0.375, 0.5])
me_cube_053.materials.append(mat_material)
me_cube_053.use_mirror_vertex_groups = False
me_cube_053.update()
me_cube_054 = bpy.data.meshes.new('Cube.054')
me_cube_054.from_pydata([(1.0, 1.0, 1.0), (1.0, 1.0, -1.0), (1.0, -1.0, 1.0), (1.0, -1.0, -1.0), (-1.0, 1.0, 1.0), (-1.0, 1.0, -1.0), (-1.0, -1.0, 1.0), (-1.0, -1.0, -1.0)], [], [(0, 4, 6, 2), (3, 2, 6, 7), (7, 6, 4, 5), (5, 1, 3, 7), (1, 0, 2, 3), (5, 4, 0, 1)])
_uv = me_cube_054.uv_layers.new(name='UVMap')
_uv.uv.foreach_set('vector', [0.625, 0.5, 0.875, 0.5, 0.875, 0.75, 0.625, 0.75, 0.375, 0.75, 0.625, 0.75, 0.625, 1.0, 0.375, 1.0, 0.375, 0.0, 0.625, 0.0, 0.625, 0.25, 0.375, 0.25, 0.125, 0.5, 0.375, 0.5, 0.375, 0.75, 0.125, 0.75, 0.375, 0.5, 0.625, 0.5, 0.625, 0.75, 0.375, 0.75, 0.375, 0.25, 0.625, 0.25, 0.625, 0.5, 0.375, 0.5])
me_cube_054.materials.append(mat_material)
me_cube_054.use_mirror_vertex_groups = False
me_cube_054.update()
me_cube_055 = bpy.data.meshes.new('Cube.055')
me_cube_055.from_pydata([(1.0, 1.0, 1.0), (1.0, 1.0, -1.0), (1.0, -1.0, 1.0), (1.0, -1.0, -1.0), (-1.0, 1.0, 1.0), (-1.0, 1.0, -1.0), (-1.0, -1.0, 1.0), (-1.0, -1.0, -1.0)], [], [(0, 4, 6, 2), (3, 2, 6, 7), (7, 6, 4, 5), (5, 1, 3, 7), (1, 0, 2, 3), (5, 4, 0, 1)])
_uv = me_cube_055.uv_layers.new(name='UVMap')
_uv.uv.foreach_set('vector', [0.625, 0.5, 0.875, 0.5, 0.875, 0.75, 0.625, 0.75, 0.375, 0.75, 0.625, 0.75, 0.625, 1.0, 0.375, 1.0, 0.375, 0.0, 0.625, 0.0, 0.625, 0.25, 0.375, 0.25, 0.125, 0.5, 0.375, 0.5, 0.375, 0.75, 0.125, 0.75, 0.375, 0.5, 0.625, 0.5, 0.625, 0.75, 0.375, 0.75, 0.375, 0.25, 0.625, 0.25, 0.625, 0.5, 0.375, 0.5])
me_cube_055.materials.append(mat_material)
me_cube_055.use_mirror_vertex_groups = False
me_cube_055.update()
me_cube_056 = bpy.data.meshes.new('Cube.056')
me_cube_056.from_pydata([(1.0, 1.0, 1.0), (1.0, 1.0, -1.0), (1.0, -1.0, 1.0), (1.0, -1.0, -1.0), (-1.0, 1.0, 1.0), (-1.0, 1.0, -1.0), (-1.0, -1.0, 1.0), (-1.0, -1.0, -1.0)], [], [(0, 4, 6, 2), (3, 2, 6, 7), (7, 6, 4, 5), (5, 1, 3, 7), (1, 0, 2, 3), (5, 4, 0, 1)])
_uv = me_cube_056.uv_layers.new(name='UVMap')
_uv.uv.foreach_set('vector', [0.625, 0.5, 0.875, 0.5, 0.875, 0.75, 0.625, 0.75, 0.375, 0.75, 0.625, 0.75, 0.625, 1.0, 0.375, 1.0, 0.375, 0.0, 0.625, 0.0, 0.625, 0.25, 0.375, 0.25, 0.125, 0.5, 0.375, 0.5, 0.375, 0.75, 0.125, 0.75, 0.375, 0.5, 0.625, 0.5, 0.625, 0.75, 0.375, 0.75, 0.375, 0.25, 0.625, 0.25, 0.625, 0.5, 0.375, 0.5])
me_cube_056.materials.append(mat_material)
me_cube_056.use_mirror_vertex_groups = False
me_cube_056.update()
me_cube_057 = bpy.data.meshes.new('Cube.057')
me_cube_057.from_pydata([(1.0, 1.0, 1.0), (1.0, 1.0, -1.0), (1.0, -1.0, 1.0), (1.0, -1.0, -1.0), (-1.0, 1.0, 1.0), (-1.0, 1.0, -1.0), (-1.0, -1.0, 1.0), (-1.0, -1.0, -1.0)], [], [(0, 4, 6, 2), (3, 2, 6, 7), (7, 6, 4, 5), (5, 1, 3, 7), (1, 0, 2, 3), (5, 4, 0, 1)])
_uv = me_cube_057.uv_layers.new(name='UVMap')
_uv.uv.foreach_set('vector', [0.625, 0.5, 0.875, 0.5, 0.875, 0.75, 0.625, 0.75, 0.375, 0.75, 0.625, 0.75, 0.625, 1.0, 0.375, 1.0, 0.375, 0.0, 0.625, 0.0, 0.625, 0.25, 0.375, 0.25, 0.125, 0.5, 0.375, 0.5, 0.375, 0.75, 0.125, 0.75, 0.375, 0.5, 0.625, 0.5, 0.625, 0.75, 0.375, 0.75, 0.375, 0.25, 0.625, 0.25, 0.625, 0.5, 0.375, 0.5])
me_cube_057.materials.append(mat_material)
me_cube_057.use_mirror_vertex_groups = False
me_cube_057.update()
me_cube_058 = bpy.data.meshes.new('Cube.058')
me_cube_058.from_pydata([(1.0, 1.0, 1.0), (1.0, 1.0, -1.0), (1.0, -1.0, 1.0), (1.0, -1.0, -1.0), (-1.0, 1.0, 1.0), (-1.0, 1.0, -1.0), (-1.0, -1.0, 1.0), (-1.0, -1.0, -1.0)], [], [(0, 4, 6, 2), (3, 2, 6, 7), (7, 6, 4, 5), (5, 1, 3, 7), (1, 0, 2, 3), (5, 4, 0, 1)])
_uv = me_cube_058.uv_layers.new(name='UVMap')
_uv.uv.foreach_set('vector', [0.625, 0.5, 0.875, 0.5, 0.875, 0.75, 0.625, 0.75, 0.375, 0.75, 0.625, 0.75, 0.625, 1.0, 0.375, 1.0, 0.375, 0.0, 0.625, 0.0, 0.625, 0.25, 0.375, 0.25, 0.125, 0.5, 0.375, 0.5, 0.375, 0.75, 0.125, 0.75, 0.375, 0.5, 0.625, 0.5, 0.625, 0.75, 0.375, 0.75, 0.375, 0.25, 0.625, 0.25, 0.625, 0.5, 0.375, 0.5])
me_cube_058.materials.append(mat_material)
me_cube_058.use_mirror_vertex_groups = False
me_cube_058.update()
me_cube_059 = bpy.data.meshes.new('Cube.059')
me_cube_059.from_pydata([(1.0, 1.0, 1.0), (1.0, 1.0, -1.0), (1.0, -1.0, 1.0), (1.0, -1.0, -1.0), (-1.0, 1.0, 1.0), (-1.0, 1.0, -1.0), (-1.0, -1.0, 1.0), (-1.0, -1.0, -1.0)], [], [(0, 4, 6, 2), (3, 2, 6, 7), (7, 6, 4, 5), (5, 1, 3, 7), (1, 0, 2, 3), (5, 4, 0, 1)])
_uv = me_cube_059.uv_layers.new(name='UVMap')
_uv.uv.foreach_set('vector', [0.625, 0.5, 0.875, 0.5, 0.875, 0.75, 0.625, 0.75, 0.375, 0.75, 0.625, 0.75, 0.625, 1.0, 0.375, 1.0, 0.375, 0.0, 0.625, 0.0, 0.625, 0.25, 0.375, 0.25, 0.125, 0.5, 0.375, 0.5, 0.375, 0.75, 0.125, 0.75, 0.375, 0.5, 0.625, 0.5, 0.625, 0.75, 0.375, 0.75, 0.375, 0.25, 0.625, 0.25, 0.625, 0.5, 0.375, 0.5])
me_cube_059.materials.append(mat_material)
me_cube_059.use_mirror_vertex_groups = False
me_cube_059.update()
me_cube_060 = bpy.data.meshes.new('Cube.060')
me_cube_060.from_pydata([(1.0, 1.0, 1.0), (1.0, 1.0, -1.0), (1.0, -1.0, 1.0), (1.0, -1.0, -1.0), (-1.0, 1.0, 1.0), (-1.0, 1.0, -1.0), (-1.0, -1.0, 1.0), (-1.0, -1.0, -1.0)], [], [(0, 4, 6, 2), (3, 2, 6, 7), (7, 6, 4, 5), (5, 1, 3, 7), (1, 0, 2, 3), (5, 4, 0, 1)])
_uv = me_cube_060.uv_layers.new(name='UVMap')
_uv.uv.foreach_set('vector', [0.625, 0.5, 0.875, 0.5, 0.875, 0.75, 0.625, 0.75, 0.375, 0.75, 0.625, 0.75, 0.625, 1.0, 0.375, 1.0, 0.375, 0.0, 0.625, 0.0, 0.625, 0.25, 0.375, 0.25, 0.125, 0.5, 0.375, 0.5, 0.375, 0.75, 0.125, 0.75, 0.375, 0.5, 0.625, 0.5, 0.625, 0.75, 0.375, 0.75, 0.375, 0.25, 0.625, 0.25, 0.625, 0.5, 0.375, 0.5])
me_cube_060.materials.append(mat_material)
me_cube_060.use_mirror_vertex_groups = False
me_cube_060.update()
me_cube_061 = bpy.data.meshes.new('Cube.061')
me_cube_061.from_pydata([(1.0, 1.0, 1.0), (1.0, 1.0, -1.0), (1.0, -1.0, 1.0), (1.0, -1.0, -1.0), (-1.0, 1.0, 1.0), (-1.0, 1.0, -1.0), (-1.0, -1.0, 1.0), (-1.0, -1.0, -1.0)], [], [(0, 4, 6, 2), (3, 2, 6, 7), (7, 6, 4, 5), (5, 1, 3, 7), (1, 0, 2, 3), (5, 4, 0, 1)])
_uv = me_cube_061.uv_layers.new(name='UVMap')
_uv.uv.foreach_set('vector', [0.625, 0.5, 0.875, 0.5, 0.875, 0.75, 0.625, 0.75, 0.375, 0.75, 0.625, 0.75, 0.625, 1.0, 0.375, 1.0, 0.375, 0.0, 0.625, 0.0, 0.625, 0.25, 0.375, 0.25, 0.125, 0.5, 0.375, 0.5, 0.375, 0.75, 0.125, 0.75, 0.375, 0.5, 0.625, 0.5, 0.625, 0.75, 0.375, 0.75, 0.375, 0.25, 0.625, 0.25, 0.625, 0.5, 0.375, 0.5])
me_cube_061.materials.append(mat_material)
me_cube_061.use_mirror_vertex_groups = False
me_cube_061.update()
me_cube_062 = bpy.data.meshes.new('Cube.062')
me_cube_062.from_pydata([(1.0, 1.0, 1.0), (1.0, 1.0, -1.0), (1.0, -1.0, 1.0), (1.0, -1.0, -1.0), (-1.0, 1.0, 1.0), (-1.0, 1.0, -1.0), (-1.0, -1.0, 1.0), (-1.0, -1.0, -1.0)], [], [(0, 4, 6, 2), (3, 2, 6, 7), (7, 6, 4, 5), (5, 1, 3, 7), (1, 0, 2, 3), (5, 4, 0, 1)])
_uv = me_cube_062.uv_layers.new(name='UVMap')
_uv.uv.foreach_set('vector', [0.625, 0.5, 0.875, 0.5, 0.875, 0.75, 0.625, 0.75, 0.375, 0.75, 0.625, 0.75, 0.625, 1.0, 0.375, 1.0, 0.375, 0.0, 0.625, 0.0, 0.625, 0.25, 0.375, 0.25, 0.125, 0.5, 0.375, 0.5, 0.375, 0.75, 0.125, 0.75, 0.375, 0.5, 0.625, 0.5, 0.625, 0.75, 0.375, 0.75, 0.375, 0.25, 0.625, 0.25, 0.625, 0.5, 0.375, 0.5])
me_cube_062.materials.append(mat_material)
me_cube_062.use_mirror_vertex_groups = False
me_cube_062.update()
me_cube_063 = bpy.data.meshes.new('Cube.063')
me_cube_063.from_pydata([(1.0, 1.0, 1.0), (1.0, 1.0, -1.0), (1.0, -1.0, 1.0), (1.0, -1.0, -1.0), (-1.0, 1.0, 1.0), (-1.0, 1.0, -1.0), (-1.0, -1.0, 1.0), (-1.0, -1.0, -1.0)], [], [(0, 4, 6, 2), (3, 2, 6, 7), (7, 6, 4, 5), (5, 1, 3, 7), (1, 0, 2, 3), (5, 4, 0, 1)])
_uv = me_cube_063.uv_layers.new(name='UVMap')
_uv.uv.foreach_set('vector', [0.625, 0.5, 0.875, 0.5, 0.875, 0.75, 0.625, 0.75, 0.375, 0.75, 0.625, 0.75, 0.625, 1.0, 0.375, 1.0, 0.375, 0.0, 0.625, 0.0, 0.625, 0.25, 0.375, 0.25, 0.125, 0.5, 0.375, 0.5, 0.375, 0.75, 0.125, 0.75, 0.375, 0.5, 0.625, 0.5, 0.625, 0.75, 0.375, 0.75, 0.375, 0.25, 0.625, 0.25, 0.625, 0.5, 0.375, 0.5])
me_cube_063.materials.append(mat_material)
me_cube_063.use_mirror_vertex_groups = False
me_cube_063.update()
me_cube_064 = bpy.data.meshes.new('Cube.064')
me_cube_064.from_pydata([(1.0, 1.0, 1.0), (1.0, 1.0, -1.0), (1.0, -1.0, 1.0), (1.0, -1.0, -1.0), (-1.0, 1.0, 1.0), (-1.0, 1.0, -1.0), (-1.0, -1.0, 1.0), (-1.0, -1.0, -1.0)], [], [(0, 4, 6, 2), (3, 2, 6, 7), (7, 6, 4, 5), (5, 1, 3, 7), (1, 0, 2, 3), (5, 4, 0, 1)])
_uv = me_cube_064.uv_layers.new(name='UVMap')
_uv.uv.foreach_set('vector', [0.625, 0.5, 0.875, 0.5, 0.875, 0.75, 0.625, 0.75, 0.375, 0.75, 0.625, 0.75, 0.625, 1.0, 0.375, 1.0, 0.375, 0.0, 0.625, 0.0, 0.625, 0.25, 0.375, 0.25, 0.125, 0.5, 0.375, 0.5, 0.375, 0.75, 0.125, 0.75, 0.375, 0.5, 0.625, 0.5, 0.625, 0.75, 0.375, 0.75, 0.375, 0.25, 0.625, 0.25, 0.625, 0.5, 0.375, 0.5])
me_cube_064.materials.append(mat_material)
me_cube_064.use_mirror_vertex_groups = False
me_cube_064.update()
me_cube_065 = bpy.data.meshes.new('Cube.065')
me_cube_065.from_pydata([(1.0, 1.0, 1.0), (1.0, 1.0, -1.0), (1.0, -1.0, 1.0), (1.0, -1.0, -1.0), (-1.0, 1.0, 1.0), (-1.0, 1.0, -1.0), (-1.0, -1.0, 1.0), (-1.0, -1.0, -1.0)], [], [(0, 4, 6, 2), (3, 2, 6, 7), (7, 6, 4, 5), (5, 1, 3, 7), (1, 0, 2, 3), (5, 4, 0, 1)])
_uv = me_cube_065.uv_layers.new(name='UVMap')
_uv.uv.foreach_set('vector', [0.625, 0.5, 0.875, 0.5, 0.875, 0.75, 0.625, 0.75, 0.375, 0.75, 0.625, 0.75, 0.625, 1.0, 0.375, 1.0, 0.375, 0.0, 0.625, 0.0, 0.625, 0.25, 0.375, 0.25, 0.125, 0.5, 0.375, 0.5, 0.375, 0.75, 0.125, 0.75, 0.375, 0.5, 0.625, 0.5, 0.625, 0.75, 0.375, 0.75, 0.375, 0.25, 0.625, 0.25, 0.625, 0.5, 0.375, 0.5])
me_cube_065.materials.append(mat_material)
me_cube_065.use_mirror_vertex_groups = False
me_cube_065.update()

# ---- objects
ob_tile = bpy.data.objects.new('Tile', me_cube)
ob_tile_001 = bpy.data.objects.new('Tile.001', me_cube_001)
ob_tile_002 = bpy.data.objects.new('Tile.002', me_cube_002)
ob_tile_003 = bpy.data.objects.new('Tile.003', me_cube_003)
ob_tile_004 = bpy.data.objects.new('Tile.004', me_cube_004)
ob_tile_005 = bpy.data.objects.new('Tile.005', me_cube_005)
ob_tile_006 = bpy.data.objects.new('Tile.006', me_cube_006)
ob_tile_007 = bpy.data.objects.new('Tile.007', me_cube_007)
ob_tile_008 = bpy.data.objects.new('Tile.008', me_cube_008)
ob_tile_009 = bpy.data.objects.new('Tile.009', me_cube_009)
ob_tile_010 = bpy.data.objects.new('Tile.010', me_cube_010)
ob_tile_011 = bpy.data.objects.new('Tile.011', me_cube_011)
ob_tile_012 = bpy.data.objects.new('Tile.012', me_cube_012)
ob_tile_013 = bpy.data.objects.new('Tile.013', me_cube_013)
ob_tile_014 = bpy.data.objects.new('Tile.014', me_cube_014)
ob_tile_015 = bpy.data.objects.new('Tile.015', me_cube_015)
ob_tile_016 = bpy.data.objects.new('Tile.016', me_cube_016)
ob_tile_017 = bpy.data.objects.new('Tile.017', me_cube_017)
ob_tile_018 = bpy.data.objects.new('Tile.018', me_cube_018)
ob_tile_019 = bpy.data.objects.new('Tile.019', me_cube_019)
ob_tile_020 = bpy.data.objects.new('Tile.020', me_cube_020)
ob_tile_021 = bpy.data.objects.new('Tile.021', me_cube_021)
ob_tile_022 = bpy.data.objects.new('Tile.022', me_cube_022)
ob_tile_023 = bpy.data.objects.new('Tile.023', me_cube_023)
ob_tile_024 = bpy.data.objects.new('Tile.024', me_cube_024)
ob_tile_025 = bpy.data.objects.new('Tile.025', me_cube_025)
ob_tile_026 = bpy.data.objects.new('Tile.026', me_cube_026)
ob_tile_027 = bpy.data.objects.new('Tile.027', me_cube_027)
ob_tile_028 = bpy.data.objects.new('Tile.028', me_cube_028)
ob_tile_029 = bpy.data.objects.new('Tile.029', me_cube_029)
ob_tile_030 = bpy.data.objects.new('Tile.030', me_cube_030)
ob_tile_031 = bpy.data.objects.new('Tile.031', me_cube_031)
ob_tile_032 = bpy.data.objects.new('Tile.032', me_cube_032)
ob_tile_033 = bpy.data.objects.new('Tile.033', me_cube_033)
ob_tile_034 = bpy.data.objects.new('Tile.034', me_cube_034)
ob_tile_035 = bpy.data.objects.new('Tile.035', me_cube_035)
ob_tile_036 = bpy.data.objects.new('Tile.036', me_cube_036)
ob_tile_037 = bpy.data.objects.new('Tile.037', me_cube_037)
ob_tile_038 = bpy.data.objects.new('Tile.038', me_cube_038)
ob_tile_039 = bpy.data.objects.new('Tile.039', me_cube_039)
ob_tile_040 = bpy.data.objects.new('Tile.040', me_cube_040)
ob_tile_041 = bpy.data.objects.new('Tile.041', me_cube_041)
ob_tile_042 = bpy.data.objects.new('Tile.042', me_cube_042)
ob_tile_043 = bpy.data.objects.new('Tile.043', me_cube_043)
ob_tile_044 = bpy.data.objects.new('Tile.044', me_cube_044)
ob_tile_045 = bpy.data.objects.new('Tile.045', me_cube_045)
ob_tile_046 = bpy.data.objects.new('Tile.046', me_cube_046)
ob_tile_047 = bpy.data.objects.new('Tile.047', me_cube_047)
ob_tile_048 = bpy.data.objects.new('Tile.048', me_cube_048)
ob_tile_049 = bpy.data.objects.new('Tile.049', me_cube_049)
ob_tile_050 = bpy.data.objects.new('Tile.050', me_cube_050)
ob_tile_051 = bpy.data.objects.new('Tile.051', me_cube_051)
ob_tile_052 = bpy.data.objects.new('Tile.052', me_cube_052)
ob_tile_053 = bpy.data.objects.new('Tile.053', me_cube_053)
ob_tile_054 = bpy.data.objects.new('Tile.054', me_cube_054)
ob_tile_055 = bpy.data.objects.new('Tile.055', me_cube_055)
ob_tile_056 = bpy.data.objects.new('Tile.056', me_cube_056)
ob_tile_057 = bpy.data.objects.new('Tile.057', me_cube_057)
ob_tile_058 = bpy.data.objects.new('Tile.058', me_cube_058)
ob_tile_059 = bpy.data.objects.new('Tile.059', me_cube_059)
ob_tile_060 = bpy.data.objects.new('Tile.060', me_cube_060)
ob_tile_061 = bpy.data.objects.new('Tile.061', me_cube_061)
ob_tile_062 = bpy.data.objects.new('Tile.062', me_cube_062)
ob_tile_063 = bpy.data.objects.new('Tile.063', me_cube_063)
ob_tile_064 = bpy.data.objects.new('Tile.064', me_cube_064)
ob_tile_065 = bpy.data.objects.new('Tile.065', me_cube_065)

# ---- transforms, parenting, visibility, modifiers, constraints
ob_tile.location = (0.0, 0.0, 0.0)
ob_tile.scale = (1.0, 1.0, 0.0243)
ob_tile.lock_rotations_4d = False
ob_tile.empty_display_type = 'ARROWS'
ob_tile.lineart.crease_threshold = 0.0
ob_tile_001.location = (-2.0, 0.0, 0.0)
ob_tile_001.scale = (1.0, 1.0, 0.0243)
ob_tile_001.lock_rotations_4d = False
ob_tile_001.empty_display_type = 'ARROWS'
ob_tile_001.lineart.crease_threshold = 0.0
ob_tile_002.location = (-4.0, 0.0, 0.0)
ob_tile_002.scale = (1.0, 1.0, 0.0243)
ob_tile_002.lock_rotations_4d = False
ob_tile_002.empty_display_type = 'ARROWS'
ob_tile_002.lineart.crease_threshold = 0.0
ob_tile_003.location = (-6.0, 0.0, 0.0)
ob_tile_003.scale = (1.0, 1.0, 0.0243)
ob_tile_003.lock_rotations_4d = False
ob_tile_003.empty_display_type = 'ARROWS'
ob_tile_003.lineart.crease_threshold = 0.0
ob_tile_004.location = (-8.0, 0.0, 0.0)
ob_tile_004.scale = (1.0, 1.0, 0.0243)
ob_tile_004.lock_rotations_4d = False
ob_tile_004.empty_display_type = 'ARROWS'
ob_tile_004.lineart.crease_threshold = 0.0
ob_tile_005.location = (-10.0, 0.0, 0.0)
ob_tile_005.scale = (1.0, 1.0, 0.0243)
ob_tile_005.lock_rotations_4d = False
ob_tile_005.empty_display_type = 'ARROWS'
ob_tile_005.lineart.crease_threshold = 0.0
ob_tile_006.location = (-12.0, 0.0, 0.0)
ob_tile_006.scale = (1.0, 1.0, 0.0243)
ob_tile_006.lock_rotations_4d = False
ob_tile_006.empty_display_type = 'ARROWS'
ob_tile_006.lineart.crease_threshold = 0.0
ob_tile_007.location = (-14.0, 0.0, 0.0)
ob_tile_007.scale = (1.0, 1.0, 0.0243)
ob_tile_007.lock_rotations_4d = False
ob_tile_007.empty_display_type = 'ARROWS'
ob_tile_007.lineart.crease_threshold = 0.0
ob_tile_008.location = (-16.0, 0.0, 0.0)
ob_tile_008.scale = (1.0, 1.0, 0.0243)
ob_tile_008.lock_rotations_4d = False
ob_tile_008.empty_display_type = 'ARROWS'
ob_tile_008.lineart.crease_threshold = 0.0
ob_tile_009.location = (-18.0, 0.0, 0.0)
ob_tile_009.scale = (1.0, 1.0, 0.0243)
ob_tile_009.lock_rotations_4d = False
ob_tile_009.empty_display_type = 'ARROWS'
ob_tile_009.lineart.crease_threshold = 0.0
ob_tile_010.location = (-20.0, 0.0, 0.0)
ob_tile_010.scale = (1.0, 1.0, 0.0243)
ob_tile_010.lock_rotations_4d = False
ob_tile_010.empty_display_type = 'ARROWS'
ob_tile_010.lineart.crease_threshold = 0.0
ob_tile_011.location = (0.0, -2.006, 0.0)
ob_tile_011.scale = (1.0, 1.0, 0.0243)
ob_tile_011.lock_rotations_4d = False
ob_tile_011.empty_display_type = 'ARROWS'
ob_tile_011.lineart.crease_threshold = 0.0
ob_tile_012.location = (-2.0, -2.006, 0.0)
ob_tile_012.scale = (1.0, 1.0, 0.0243)
ob_tile_012.lock_rotations_4d = False
ob_tile_012.empty_display_type = 'ARROWS'
ob_tile_012.lineart.crease_threshold = 0.0
ob_tile_013.location = (-4.0, -2.006, 0.0)
ob_tile_013.scale = (1.0, 1.0, 0.0243)
ob_tile_013.lock_rotations_4d = False
ob_tile_013.empty_display_type = 'ARROWS'
ob_tile_013.lineart.crease_threshold = 0.0
ob_tile_014.location = (-6.0, -2.006, 0.0)
ob_tile_014.scale = (1.0, 1.0, 0.0243)
ob_tile_014.lock_rotations_4d = False
ob_tile_014.empty_display_type = 'ARROWS'
ob_tile_014.lineart.crease_threshold = 0.0
ob_tile_015.location = (-8.0, -2.006, 0.0)
ob_tile_015.scale = (1.0, 1.0, 0.0243)
ob_tile_015.lock_rotations_4d = False
ob_tile_015.empty_display_type = 'ARROWS'
ob_tile_015.lineart.crease_threshold = 0.0
ob_tile_016.location = (-10.0, -2.006, 0.0)
ob_tile_016.scale = (1.0, 1.0, 0.0243)
ob_tile_016.lock_rotations_4d = False
ob_tile_016.empty_display_type = 'ARROWS'
ob_tile_016.lineart.crease_threshold = 0.0
ob_tile_017.location = (-12.0, -2.006, 0.0)
ob_tile_017.scale = (1.0, 1.0, 0.0243)
ob_tile_017.lock_rotations_4d = False
ob_tile_017.empty_display_type = 'ARROWS'
ob_tile_017.lineart.crease_threshold = 0.0
ob_tile_018.location = (-14.0, -2.006, 0.0)
ob_tile_018.scale = (1.0, 1.0, 0.0243)
ob_tile_018.lock_rotations_4d = False
ob_tile_018.empty_display_type = 'ARROWS'
ob_tile_018.lineart.crease_threshold = 0.0
ob_tile_019.location = (-16.0, -2.006, 0.0)
ob_tile_019.scale = (1.0, 1.0, 0.0243)
ob_tile_019.lock_rotations_4d = False
ob_tile_019.empty_display_type = 'ARROWS'
ob_tile_019.lineart.crease_threshold = 0.0
ob_tile_020.location = (-18.0, -2.006, 0.0)
ob_tile_020.scale = (1.0, 1.0, 0.0243)
ob_tile_020.lock_rotations_4d = False
ob_tile_020.empty_display_type = 'ARROWS'
ob_tile_020.lineart.crease_threshold = 0.0
ob_tile_021.location = (-20.0, -2.006, 0.0)
ob_tile_021.scale = (1.0, 1.0, 0.0243)
ob_tile_021.lock_rotations_4d = False
ob_tile_021.empty_display_type = 'ARROWS'
ob_tile_021.lineart.crease_threshold = 0.0
ob_tile_022.location = (0.0, -4.012, 0.0)
ob_tile_022.scale = (1.0, 1.0, 0.0243)
ob_tile_022.lock_rotations_4d = False
ob_tile_022.empty_display_type = 'ARROWS'
ob_tile_022.lineart.crease_threshold = 0.0
ob_tile_023.location = (-2.0, -4.012, 0.0)
ob_tile_023.scale = (1.0, 1.0, 0.0243)
ob_tile_023.lock_rotations_4d = False
ob_tile_023.empty_display_type = 'ARROWS'
ob_tile_023.lineart.crease_threshold = 0.0
ob_tile_024.location = (-4.0, -4.012, 0.0)
ob_tile_024.scale = (1.0, 1.0, 0.0243)
ob_tile_024.lock_rotations_4d = False
ob_tile_024.empty_display_type = 'ARROWS'
ob_tile_024.lineart.crease_threshold = 0.0
ob_tile_025.location = (-6.0, -4.012, 0.0)
ob_tile_025.scale = (1.0, 1.0, 0.0243)
ob_tile_025.lock_rotations_4d = False
ob_tile_025.empty_display_type = 'ARROWS'
ob_tile_025.lineart.crease_threshold = 0.0
ob_tile_026.location = (-8.0, -4.012, 0.0)
ob_tile_026.scale = (1.0, 1.0, 0.0243)
ob_tile_026.lock_rotations_4d = False
ob_tile_026.empty_display_type = 'ARROWS'
ob_tile_026.lineart.crease_threshold = 0.0
ob_tile_027.location = (-10.0, -4.012, 0.0)
ob_tile_027.scale = (1.0, 1.0, 0.0243)
ob_tile_027.lock_rotations_4d = False
ob_tile_027.empty_display_type = 'ARROWS'
ob_tile_027.lineart.crease_threshold = 0.0
ob_tile_028.location = (-12.0, -4.012, 0.0)
ob_tile_028.scale = (1.0, 1.0, 0.0243)
ob_tile_028.lock_rotations_4d = False
ob_tile_028.empty_display_type = 'ARROWS'
ob_tile_028.lineart.crease_threshold = 0.0
ob_tile_029.location = (-14.0, -4.012, 0.0)
ob_tile_029.scale = (1.0, 1.0, 0.0243)
ob_tile_029.lock_rotations_4d = False
ob_tile_029.empty_display_type = 'ARROWS'
ob_tile_029.lineart.crease_threshold = 0.0
ob_tile_030.location = (-16.0, -4.012, 0.0)
ob_tile_030.scale = (1.0, 1.0, 0.0243)
ob_tile_030.lock_rotations_4d = False
ob_tile_030.empty_display_type = 'ARROWS'
ob_tile_030.lineart.crease_threshold = 0.0
ob_tile_031.location = (-18.0, -4.012, 0.0)
ob_tile_031.scale = (1.0, 1.0, 0.0243)
ob_tile_031.lock_rotations_4d = False
ob_tile_031.empty_display_type = 'ARROWS'
ob_tile_031.lineart.crease_threshold = 0.0
ob_tile_032.location = (-20.0, -4.012, 0.0)
ob_tile_032.scale = (1.0, 1.0, 0.0243)
ob_tile_032.lock_rotations_4d = False
ob_tile_032.empty_display_type = 'ARROWS'
ob_tile_032.lineart.crease_threshold = 0.0
ob_tile_033.location = (0.0, -6.018, 0.0)
ob_tile_033.scale = (1.0, 1.0, 0.0243)
ob_tile_033.lock_rotations_4d = False
ob_tile_033.empty_display_type = 'ARROWS'
ob_tile_033.lineart.crease_threshold = 0.0
ob_tile_034.location = (-2.0, -6.018, 0.0)
ob_tile_034.scale = (1.0, 1.0, 0.0243)
ob_tile_034.lock_rotations_4d = False
ob_tile_034.empty_display_type = 'ARROWS'
ob_tile_034.lineart.crease_threshold = 0.0
ob_tile_035.location = (-4.0, -6.018, 0.0)
ob_tile_035.scale = (1.0, 1.0, 0.0243)
ob_tile_035.lock_rotations_4d = False
ob_tile_035.empty_display_type = 'ARROWS'
ob_tile_035.lineart.crease_threshold = 0.0
ob_tile_036.location = (-6.0, -6.018, 0.0)
ob_tile_036.scale = (1.0, 1.0, 0.0243)
ob_tile_036.lock_rotations_4d = False
ob_tile_036.empty_display_type = 'ARROWS'
ob_tile_036.lineart.crease_threshold = 0.0
ob_tile_037.location = (-8.0, -6.018, 0.0)
ob_tile_037.scale = (1.0, 1.0, 0.0243)
ob_tile_037.lock_rotations_4d = False
ob_tile_037.empty_display_type = 'ARROWS'
ob_tile_037.lineart.crease_threshold = 0.0
ob_tile_038.location = (-10.0, -6.018, 0.0)
ob_tile_038.scale = (1.0, 1.0, 0.0243)
ob_tile_038.lock_rotations_4d = False
ob_tile_038.empty_display_type = 'ARROWS'
ob_tile_038.lineart.crease_threshold = 0.0
ob_tile_039.location = (-12.0, -6.018, 0.0)
ob_tile_039.scale = (1.0, 1.0, 0.0243)
ob_tile_039.lock_rotations_4d = False
ob_tile_039.empty_display_type = 'ARROWS'
ob_tile_039.lineart.crease_threshold = 0.0
ob_tile_040.location = (-14.0, -6.018, 0.0)
ob_tile_040.scale = (1.0, 1.0, 0.0243)
ob_tile_040.lock_rotations_4d = False
ob_tile_040.empty_display_type = 'ARROWS'
ob_tile_040.lineart.crease_threshold = 0.0
ob_tile_041.location = (-16.0, -6.018, 0.0)
ob_tile_041.scale = (1.0, 1.0, 0.0243)
ob_tile_041.lock_rotations_4d = False
ob_tile_041.empty_display_type = 'ARROWS'
ob_tile_041.lineart.crease_threshold = 0.0
ob_tile_042.location = (-18.0, -6.018, 0.0)
ob_tile_042.scale = (1.0, 1.0, 0.0243)
ob_tile_042.lock_rotations_4d = False
ob_tile_042.empty_display_type = 'ARROWS'
ob_tile_042.lineart.crease_threshold = 0.0
ob_tile_043.location = (-20.0, -6.018, 0.0)
ob_tile_043.scale = (1.0, 1.0, 0.0243)
ob_tile_043.lock_rotations_4d = False
ob_tile_043.empty_display_type = 'ARROWS'
ob_tile_043.lineart.crease_threshold = 0.0
ob_tile_044.location = (0.0, -8.024, 0.0)
ob_tile_044.scale = (1.0, 1.0, 0.0243)
ob_tile_044.lock_rotations_4d = False
ob_tile_044.empty_display_type = 'ARROWS'
ob_tile_044.lineart.crease_threshold = 0.0
ob_tile_045.location = (-2.0, -8.024, 0.0)
ob_tile_045.scale = (1.0, 1.0, 0.0243)
ob_tile_045.lock_rotations_4d = False
ob_tile_045.empty_display_type = 'ARROWS'
ob_tile_045.lineart.crease_threshold = 0.0
ob_tile_046.location = (-4.0, -8.024, 0.0)
ob_tile_046.scale = (1.0, 1.0, 0.0243)
ob_tile_046.lock_rotations_4d = False
ob_tile_046.empty_display_type = 'ARROWS'
ob_tile_046.lineart.crease_threshold = 0.0
ob_tile_047.location = (-6.0, -8.024, 0.0)
ob_tile_047.scale = (1.0, 1.0, 0.0243)
ob_tile_047.lock_rotations_4d = False
ob_tile_047.empty_display_type = 'ARROWS'
ob_tile_047.lineart.crease_threshold = 0.0
ob_tile_048.location = (-8.0, -8.024, 0.0)
ob_tile_048.scale = (1.0, 1.0, 0.0243)
ob_tile_048.lock_rotations_4d = False
ob_tile_048.empty_display_type = 'ARROWS'
ob_tile_048.lineart.crease_threshold = 0.0
ob_tile_049.location = (-10.0, -8.024, 0.0)
ob_tile_049.scale = (1.0, 1.0, 0.0243)
ob_tile_049.lock_rotations_4d = False
ob_tile_049.empty_display_type = 'ARROWS'
ob_tile_049.lineart.crease_threshold = 0.0
ob_tile_050.location = (-12.0, -8.024, 0.0)
ob_tile_050.scale = (1.0, 1.0, 0.0243)
ob_tile_050.lock_rotations_4d = False
ob_tile_050.empty_display_type = 'ARROWS'
ob_tile_050.lineart.crease_threshold = 0.0
ob_tile_051.location = (-14.0, -8.024, 0.0)
ob_tile_051.scale = (1.0, 1.0, 0.0243)
ob_tile_051.lock_rotations_4d = False
ob_tile_051.empty_display_type = 'ARROWS'
ob_tile_051.lineart.crease_threshold = 0.0
ob_tile_052.location = (-16.0, -8.024, 0.0)
ob_tile_052.scale = (1.0, 1.0, 0.0243)
ob_tile_052.lock_rotations_4d = False
ob_tile_052.empty_display_type = 'ARROWS'
ob_tile_052.lineart.crease_threshold = 0.0
ob_tile_053.location = (-18.0, -8.024, 0.0)
ob_tile_053.scale = (1.0, 1.0, 0.0243)
ob_tile_053.lock_rotations_4d = False
ob_tile_053.empty_display_type = 'ARROWS'
ob_tile_053.lineart.crease_threshold = 0.0
ob_tile_054.location = (-20.0, -8.024, 0.0)
ob_tile_054.scale = (1.0, 1.0, 0.0243)
ob_tile_054.lock_rotations_4d = False
ob_tile_054.empty_display_type = 'ARROWS'
ob_tile_054.lineart.crease_threshold = 0.0
ob_tile_055.location = (0.0, -10.03, 0.0)
ob_tile_055.scale = (1.0, 1.0, 0.0243)
ob_tile_055.lock_rotations_4d = False
ob_tile_055.empty_display_type = 'ARROWS'
ob_tile_055.lineart.crease_threshold = 0.0
ob_tile_056.location = (-2.0, -10.03, 0.0)
ob_tile_056.scale = (1.0, 1.0, 0.0243)
ob_tile_056.lock_rotations_4d = False
ob_tile_056.empty_display_type = 'ARROWS'
ob_tile_056.lineart.crease_threshold = 0.0
ob_tile_057.location = (-4.0, -10.03, 0.0)
ob_tile_057.scale = (1.0, 1.0, 0.0243)
ob_tile_057.lock_rotations_4d = False
ob_tile_057.empty_display_type = 'ARROWS'
ob_tile_057.lineart.crease_threshold = 0.0
ob_tile_058.location = (-6.0, -10.03, 0.0)
ob_tile_058.scale = (1.0, 1.0, 0.0243)
ob_tile_058.lock_rotations_4d = False
ob_tile_058.empty_display_type = 'ARROWS'
ob_tile_058.lineart.crease_threshold = 0.0
ob_tile_059.location = (-8.0, -10.03, 0.0)
ob_tile_059.scale = (1.0, 1.0, 0.0243)
ob_tile_059.lock_rotations_4d = False
ob_tile_059.empty_display_type = 'ARROWS'
ob_tile_059.lineart.crease_threshold = 0.0
ob_tile_060.location = (-10.0, -10.03, 0.0)
ob_tile_060.scale = (1.0, 1.0, 0.0243)
ob_tile_060.lock_rotations_4d = False
ob_tile_060.empty_display_type = 'ARROWS'
ob_tile_060.lineart.crease_threshold = 0.0
ob_tile_061.location = (-12.0, -10.03, 0.0)
ob_tile_061.scale = (1.0, 1.0, 0.0243)
ob_tile_061.lock_rotations_4d = False
ob_tile_061.empty_display_type = 'ARROWS'
ob_tile_061.lineart.crease_threshold = 0.0
ob_tile_062.location = (-14.0, -10.03, 0.0)
ob_tile_062.scale = (1.0, 1.0, 0.0243)
ob_tile_062.lock_rotations_4d = False
ob_tile_062.empty_display_type = 'ARROWS'
ob_tile_062.lineart.crease_threshold = 0.0
ob_tile_063.location = (-16.0, -10.03, 0.0)
ob_tile_063.scale = (1.0, 1.0, 0.0243)
ob_tile_063.lock_rotations_4d = False
ob_tile_063.empty_display_type = 'ARROWS'
ob_tile_063.lineart.crease_threshold = 0.0
ob_tile_064.location = (-18.0, -10.03, 0.0)
ob_tile_064.scale = (1.0, 1.0, 0.0243)
ob_tile_064.lock_rotations_4d = False
ob_tile_064.empty_display_type = 'ARROWS'
ob_tile_064.lineart.crease_threshold = 0.0
ob_tile_065.location = (-20.0, -10.03, 0.0)
ob_tile_065.scale = (1.0, 1.0, 0.0243)
ob_tile_065.lock_rotations_4d = False
ob_tile_065.empty_display_type = 'ARROWS'
ob_tile_065.lineart.crease_threshold = 0.0

# ---- collection membership
col_collection.objects.link(ob_tile)
col_collection.objects.link(ob_tile_001)
col_collection.objects.link(ob_tile_002)
col_collection.objects.link(ob_tile_003)
col_collection.objects.link(ob_tile_004)
col_collection.objects.link(ob_tile_005)
col_collection.objects.link(ob_tile_006)
col_collection.objects.link(ob_tile_007)
col_collection.objects.link(ob_tile_008)
col_collection.objects.link(ob_tile_009)
col_collection.objects.link(ob_tile_010)
col_collection.objects.link(ob_tile_011)
col_collection.objects.link(ob_tile_012)
col_collection.objects.link(ob_tile_013)
col_collection.objects.link(ob_tile_014)
col_collection.objects.link(ob_tile_015)
col_collection.objects.link(ob_tile_016)
col_collection.objects.link(ob_tile_017)
col_collection.objects.link(ob_tile_018)
col_collection.objects.link(ob_tile_019)
col_collection.objects.link(ob_tile_020)
col_collection.objects.link(ob_tile_021)
col_collection.objects.link(ob_tile_022)
col_collection.objects.link(ob_tile_023)
col_collection.objects.link(ob_tile_024)
col_collection.objects.link(ob_tile_025)
col_collection.objects.link(ob_tile_026)
col_collection.objects.link(ob_tile_027)
col_collection.objects.link(ob_tile_028)
col_collection.objects.link(ob_tile_029)
col_collection.objects.link(ob_tile_030)
col_collection.objects.link(ob_tile_031)
col_collection.objects.link(ob_tile_032)
col_collection.objects.link(ob_tile_033)
col_collection.objects.link(ob_tile_034)
col_collection.objects.link(ob_tile_035)
col_collection.objects.link(ob_tile_036)
col_collection.objects.link(ob_tile_037)
col_collection.objects.link(ob_tile_038)
col_collection.objects.link(ob_tile_039)
col_collection.objects.link(ob_tile_040)
col_collection.objects.link(ob_tile_041)
col_collection.objects.link(ob_tile_042)
col_collection.objects.link(ob_tile_043)
col_collection.objects.link(ob_tile_044)
col_collection.objects.link(ob_tile_045)
col_collection.objects.link(ob_tile_046)
col_collection.objects.link(ob_tile_047)
col_collection.objects.link(ob_tile_048)
col_collection.objects.link(ob_tile_049)
col_collection.objects.link(ob_tile_050)
col_collection.objects.link(ob_tile_051)
col_collection.objects.link(ob_tile_052)
col_collection.objects.link(ob_tile_053)
col_collection.objects.link(ob_tile_054)
col_collection.objects.link(ob_tile_055)
col_collection.objects.link(ob_tile_056)
col_collection.objects.link(ob_tile_057)
col_collection.objects.link(ob_tile_058)
col_collection.objects.link(ob_tile_059)
col_collection.objects.link(ob_tile_060)
col_collection.objects.link(ob_tile_061)
col_collection.objects.link(ob_tile_062)
col_collection.objects.link(ob_tile_063)
col_collection.objects.link(ob_tile_064)
col_collection.objects.link(ob_tile_065)

# ---- scene / render settings (as saved in the file)
scene.frame_start = 1; scene.frame_end = 250; scene.frame_set(1)
scene.render.engine = 'BLENDER_EEVEE_NEXT'
scene.cycles.sampling_pattern = 'TABULATED_SOBOL'
scene.cycles.use_light_tree = False
scene.view_settings.view_transform = 'Filmic'
bpy.context.view_layer.update()

# ---- added for rendering (the .blend has no active camera and no usable light): camera, sun
cam_auto = bpy.data.cameras.new('AutoCamera')
cam_auto.lens = 50.0
cam_auto.sensor_width = 36.0
cam_auto.clip_end = 1000.0
ob_auto_camera = bpy.data.objects.new('AutoCamera', cam_auto)
scene.collection.objects.link(ob_auto_camera)
ob_auto_camera.location = (13.1992, -32.8538, 18.5594)
ob_auto_camera.rotation_euler = (1.09748, -7.21219e-08, 0.694738)
scene.camera = ob_auto_camera
light_auto_sun = bpy.data.lights.new('AutoSun', 'SUN')
light_auto_sun.energy = 3.0
light_auto_sun.angle = 0.0523599
ob_auto_sun = bpy.data.objects.new('AutoSun', light_auto_sun)
scene.collection.objects.link(ob_auto_sun)
ob_auto_sun.rotation_euler = (0.872665, 0.174533, 0.523599)
bpy.context.view_layer.update()
